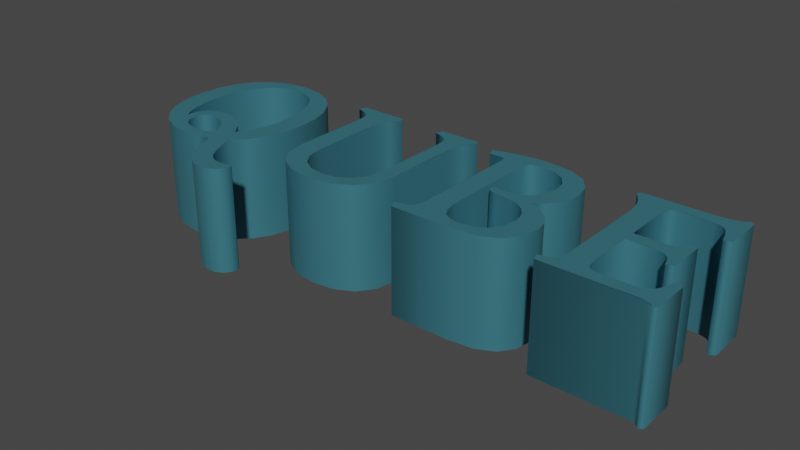 # Source: qubeText.blend  (saved by Blender 3.3.6; exported with 4.5.12 LTS)
import bpy
from mathutils import Matrix  # noqa: F401  (used for matrix-valued properties, if any)

bpy.ops.wm.read_factory_settings(use_empty=True)
scene = bpy.context.scene
scene.name = 'Scene'

# ---- collections
col_collection = bpy.data.collections.new('Collection'); scene.collection.children.link(col_collection)

# ---- materials (node trees are filled in below, after node groups)
mat_material_001 = bpy.data.materials.new('Material.001')
mat_material_001.use_transparent_shadow = False

# ---- material node trees
mat_material_001.use_nodes = True; mat_material_001.node_tree.nodes.clear()
_N = mat_material_001.node_tree.nodes; _L = mat_material_001.node_tree.links
n0 = _N.new('ShaderNodeBsdfPrincipled'); n0.name = 'Principled BSDF'; n0.location = (10, 300)
n0.distribution = 'GGX'
n0.subsurface_method = 'RANDOM_WALK_SKIN'
n0.inputs[0].default_value = (0.06848, 0.2705, 0.3372, 1.0)
n0.inputs[1].default_value = 0.5
n0.inputs[3].default_value = 1.45
n0.inputs[27].default_value = (0.0, 0.0, 0.0, 1.0)
n0.inputs[28].default_value = 1.0
n1 = _N.new('ShaderNodeOutputMaterial'); n1.name = 'Material Output'; n1.location = (300, 300)
_L.new(n0.outputs[0], n1.inputs[0])
n1.is_active_output = True

# ---- world
world_world = bpy.data.worlds.new('World'); scene.world = world_world
world_world.use_nodes = True; world_world.node_tree.nodes.clear()
_N = world_world.node_tree.nodes; _L = world_world.node_tree.links
n0 = _N.new('ShaderNodeOutputWorld'); n0.name = 'World Output'; n0.location = (300, 300)
n1 = _N.new('ShaderNodeBackground'); n1.name = 'Background'; n1.location = (10, 300)
n1.inputs[0].default_value = (0.05088, 0.05088, 0.05088, 1.0)
_L.new(n1.outputs[0], n0.inputs[0])
n0.is_active_output = True
world_world.color = (0.05088, 0.05088, 0.05088)
world_world.use_sun_shadow = False
world_world.sun_shadow_jitter_overblur = 0.0

# ---- meshes
me_text = bpy.data.meshes.new('Text')
me_text.from_pydata([(1.834, 0.2623, 0.19), (1.834, 0.1038, 0.19), (1.835, 0.08197, 0.19), (1.838, 0.06635, 0.19), (1.843, 0.05582, 0.19), (1.852, 0.04918, 0.19), (1.865, 0.04567, 0.19), (1.884, 0.0445, 0.19), (1.968, 0.0445, 0.19), (1.993, 0.04596, 0.19), (2.012, 0.05035, 0.19), (2.026, 0.05835, 0.19), (2.036, 0.07065, 0.19), (2.045, 0.0887, 0.19), (2.053, 0.114, 0.19), (2.058, 0.1319, 0.19), (2.084, 0.1226, 0.19), (2.084, -0.01093, 0.19), (2.069, -0.01952, 0.19), (2.062, -0.01093, 0.19), (2.05, -0.002732, 0.19), (2.03, 0.0, 0.19), (1.701, 0.0, 0.19), (1.692, 0.02498, 0.19), (1.709, 0.02966, 0.19), (1.733, 0.03942, 0.19), (1.747, 0.05152, 0.19), (1.754, 0.06987, 0.19), (1.756, 0.09836, 0.19), (1.756, 0.4036, 0.19), (1.754, 0.4459, 0.19), (1.749, 0.4793, 0.19), (1.738, 0.5074, 0.19), (1.721, 0.534, 0.19), (1.711, 0.548, 0.19), (1.721, 0.5605, 0.19), (1.96, 0.5605, 0.19), (2.016, 0.5646, 0.19), (2.049, 0.5769, 0.19), (2.063, 0.587, 0.19), (2.076, 0.5769, 0.19), (2.076, 0.4379, 0.19), (2.049, 0.4286, 0.19), (2.044, 0.4465, 0.19), (2.036, 0.4718, 0.19), (2.028, 0.4899, 0.19), (2.017, 0.5021, 0.19), (2.003, 0.5101, 0.19), (1.984, 0.5145, 0.19), (1.959, 0.516, 0.19), (1.884, 0.516, 0.19), (1.865, 0.5148, 0.19), (1.852, 0.5113, 0.19), (1.843, 0.5047, 0.19), (1.838, 0.4941, 0.19), (1.835, 0.4785, 0.19), (1.834, 0.4567, 0.19), (1.834, 0.3068, 0.19), (1.933, 0.3068, 0.19), (1.951, 0.3088, 0.19), (1.966, 0.315, 0.19), (1.98, 0.326, 0.19), (1.995, 0.3427, 0.19), (2.001, 0.3513, 0.19), (2.016, 0.3427, 0.19), (2.016, 0.2092, 0.19), (1.99, 0.1998, 0.19), (1.985, 0.2178, 0.19), (1.976, 0.2399, 0.19), (1.961, 0.2533, 0.19), (1.937, 0.2601, 0.19), (1.9, 0.2623, 0.19), (1.585, 0.4176, 0.19), (1.58, 0.3761, 0.19), (1.565, 0.3388, 0.19), (1.539, 0.3076, 0.19), (1.504, 0.2842, 0.19), (1.55, 0.2625, 0.19), (1.585, 0.2319, 0.19), (1.607, 0.1948, 0.19), (1.614, 0.1538, 0.19), (1.602, 0.09016, 0.19), (1.566, 0.04137, 0.19), (1.503, 0.01034, 0.19), (1.411, 0.0, 0.19), (1.194, 0.0, 0.19), (1.184, 0.02654, 0.19), (1.202, 0.03123, 0.19), (1.227, 0.04118, 0.19), (1.242, 0.05386, 0.19), (1.25, 0.07338, 0.19), (1.252, 0.1038, 0.19), (1.252, 0.4895, 0.19), (1.251, 0.4981, 0.19), (1.248, 0.5039, 0.19), (1.243, 0.5071, 0.19), (1.235, 0.5082, 0.19), (1.19, 0.5082, 0.19), (1.18, 0.5371, 0.19), (1.219, 0.5497, 0.19), (1.269, 0.5609, 0.19), (1.322, 0.5688, 0.19), (1.374, 0.5714, 0.19), (1.467, 0.5607, 0.19), (1.533, 0.5285, 0.19), (1.572, 0.4793, 0.19), (1.329, 0.1429, 0.19), (1.336, 0.09007, 0.19), (1.355, 0.05972, 0.19), (1.383, 0.04537, 0.19), (1.416, 0.04059, 0.19), (1.465, 0.04869, 0.19), (1.502, 0.07299, 0.19), (1.525, 0.1104, 0.19), (1.533, 0.1577, 0.19), (1.529, 0.1861, 0.19), (1.518, 0.2119, 0.19), (1.5, 0.2341, 0.19), (1.475, 0.2514, 0.19), (1.444, 0.2625, 0.19), (1.409, 0.2662, 0.19), (1.395, 0.267, 0.19), (1.381, 0.2693, 0.19), (1.368, 0.2726, 0.19), (1.358, 0.2763, 0.19), (1.35, 0.2834, 0.19), (1.347, 0.2935, 0.19), (1.349, 0.3041, 0.19), (1.358, 0.3076, 0.19), (1.362, 0.3069, 0.19), (1.37, 0.3048, 0.19), (1.382, 0.3028, 0.19), (1.397, 0.3021, 0.19), (1.444, 0.3099, 0.19), (1.479, 0.3333, 0.19), (1.501, 0.3696, 0.19), (1.508, 0.4161, 0.19), (1.5, 0.4608, 0.19), (1.475, 0.4965, 0.19), (1.435, 0.5199, 0.19), (1.382, 0.5277, 0.19), (1.343, 0.5187, 0.19), (1.329, 0.4918, 0.19), (0.7361, 0.1717, 0.19), (0.7459, 0.1165, 0.19), (0.7752, 0.07416, 0.19), (0.8193, 0.04723, 0.19), (0.8735, 0.03825, 0.19), (0.9278, 0.04723, 0.19), (0.9719, 0.07416, 0.19), (1.001, 0.1165, 0.19), (1.011, 0.1717, 0.19), (1.011, 0.4567, 0.19), (1.008, 0.4871, 0.19), (1.001, 0.5066, 0.19), (0.9858, 0.5193, 0.19), (0.961, 0.5293, 0.19), (0.943, 0.534, 0.19), (0.9524, 0.5605, 0.19), (1.101, 0.5605, 0.19), (1.111, 0.548, 0.19), (1.101, 0.534, 0.19), (1.084, 0.5074, 0.19), (1.073, 0.4793, 0.19), (1.068, 0.4459, 0.19), (1.066, 0.4036, 0.19), (1.066, 0.1717, 0.19), (1.052, 0.09133, 0.19), (1.009, 0.03435, 0.19), (0.9448, 0.0003903, 0.19), (0.8634, -0.01093, 0.19), (0.7807, 0.0003903, 0.19), (0.7155, 0.03435, 0.19), (0.673, 0.09133, 0.19), (0.6589, 0.1717, 0.19), (0.6589, 0.4567, 0.19), (0.6563, 0.4871, 0.19), (0.6487, 0.5066, 0.19), (0.6337, 0.5193, 0.19), (0.6089, 0.5293, 0.19), (0.5909, 0.534, 0.19), (0.6003, 0.5605, 0.19), (0.7713, 0.5605, 0.19), (0.7814, 0.548, 0.19), (0.7713, 0.534, 0.19), (0.7547, 0.5074, 0.19), (0.744, 0.4793, 0.19), (0.7381, 0.4459, 0.19), (0.7361, 0.4036, 0.19), (0.02732, 0.2795, 0.19), (0.03454, 0.358, 0.19), (0.05621, 0.4282, 0.19), (0.09241, 0.4873, 0.19), (0.1432, 0.5328, 0.19), (0.2079, 0.5618, 0.19), (0.2857, 0.5714, 0.19), (0.3635, 0.5618, 0.19), (0.4282, 0.5328, 0.19), (0.4791, 0.4873, 0.19), (0.5156, 0.4282, 0.19), (0.5376, 0.358, 0.19), (0.5449, 0.2795, 0.19), (0.5383, 0.2044, 0.19), (0.5183, 0.137, 0.19), (0.4856, 0.07992, 0.19), (0.4403, 0.03591, 0.19), (0.4793, -0.05074, 0.19), (0.4947, -0.07777, 0.19), (0.5129, -0.09641, 0.19), (0.5347, -0.1072, 0.19), (0.5613, -0.1109, 0.19), (0.5761, -0.1096, 0.19), (0.5894, -0.1058, 0.19), (0.5993, -0.102, 0.19), (0.6042, -0.1007, 0.19), (0.607, -0.1013, 0.19), (0.6093, -0.103, 0.19), (0.6108, -0.1056, 0.19), (0.6112, -0.1085, 0.19), (0.6058, -0.1342, 0.19), (0.5894, -0.155, 0.19), (0.5658, -0.1687, 0.19), (0.5386, -0.1733, 0.19), (0.4972, -0.1658, 0.19), (0.4633, -0.1432, 0.19), (0.4351, -0.108, 0.19), (0.4106, -0.06245, 0.19), (0.3802, 0.003903, 0.19), (0.3343, -0.007221, 0.19), (0.2857, -0.01093, 0.19), (0.2079, -0.001366, 0.19), (0.1432, 0.02732, 0.19), (0.09241, 0.0724, 0.19), (0.05621, 0.1311, 0.19), (0.03454, 0.201, 0.19), (0.4598, 0.2771, 0.19), (0.4558, 0.3336, 0.19), (0.4438, 0.3907, 0.19), (0.4222, 0.4436, 0.19), (0.3895, 0.4875, 0.19), (0.3454, 0.5171, 0.19), (0.2896, 0.5269, 0.19), (0.238, 0.5184, 0.19), (0.194, 0.493, 0.19), (0.1586, 0.4531, 0.19), (0.1327, 0.4012, 0.19), (0.1169, 0.3404, 0.19), (0.1116, 0.2732, 0.19), (0.1146, 0.2223, 0.19), (0.1233, 0.1756, 0.19), (0.138, 0.1343, 0.19), (0.1585, 0.09914, 0.19), (0.1573, 0.1058, 0.19), (0.1569, 0.1148, 0.19), (0.1635, 0.1496, 0.19), (0.1835, 0.176, 0.19), (0.2147, 0.1927, 0.19), (0.2553, 0.1983, 0.19), (0.2971, 0.1921, 0.19), (0.3368, 0.1737, 0.19), (0.3738, 0.1426, 0.19), (0.4075, 0.09836, 0.19), (0.4296, 0.1351, 0.19), (0.4461, 0.178, 0.19), (0.4564, 0.2258, 0.19), (0.1905, 0.1038, 0.19), (0.1972, 0.07377, 0.19), (0.2174, 0.0523, 0.19), (0.2472, 0.03942, 0.19), (0.2826, 0.03513, 0.19), (0.3216, 0.04001, 0.19), (0.3575, 0.05464, 0.19), (0.3311, 0.09865, 0.19), (0.3017, 0.1292, 0.19), (0.2714, 0.1471, 0.19), (0.242, 0.153, 0.19), (0.2214, 0.1497, 0.19), (0.2049, 0.1397, 0.19), (0.1941, 0.1241, 0.19), (1.834, 0.2623, -0.19), (1.834, 0.1038, -0.19), (1.835, 0.08197, -0.19), (1.838, 0.06635, -0.19), (1.843, 0.05582, -0.19), (1.852, 0.04918, -0.19), (1.865, 0.04567, -0.19), (1.884, 0.0445, -0.19), (1.968, 0.0445, -0.19), (1.993, 0.04596, -0.19), (2.012, 0.05035, -0.19), (2.026, 0.05835, -0.19), (2.036, 0.07065, -0.19), (2.045, 0.0887, -0.19), (2.053, 0.114, -0.19), (2.058, 0.1319, -0.19), (2.084, 0.1226, -0.19), (2.084, -0.01093, -0.19), (2.069, -0.01952, -0.19), (2.062, -0.01093, -0.19), (2.05, -0.002732, -0.19), (2.03, 0.0, -0.19), (1.701, 0.0, -0.19), (1.692, 0.02498, -0.19), (1.709, 0.02966, -0.19), (1.733, 0.03942, -0.19), (1.747, 0.05152, -0.19), (1.754, 0.06987, -0.19), (1.756, 0.09836, -0.19), (1.756, 0.4036, -0.19), (1.754, 0.4459, -0.19), (1.749, 0.4793, -0.19), (1.738, 0.5074, -0.19), (1.721, 0.534, -0.19), (1.711, 0.548, -0.19), (1.721, 0.5605, -0.19), (1.96, 0.5605, -0.19), (2.016, 0.5646, -0.19), (2.049, 0.5769, -0.19), (2.063, 0.587, -0.19), (2.076, 0.5769, -0.19), (2.076, 0.4379, -0.19), (2.049, 0.4286, -0.19), (2.044, 0.4465, -0.19), (2.036, 0.4718, -0.19), (2.028, 0.4899, -0.19), (2.017, 0.5021, -0.19), (2.003, 0.5101, -0.19), (1.984, 0.5145, -0.19), (1.959, 0.516, -0.19), (1.884, 0.516, -0.19), (1.865, 0.5148, -0.19), (1.852, 0.5113, -0.19), (1.843, 0.5047, -0.19), (1.838, 0.4941, -0.19), (1.835, 0.4785, -0.19), (1.834, 0.4567, -0.19), (1.834, 0.3068, -0.19), (1.933, 0.3068, -0.19), (1.951, 0.3088, -0.19), (1.966, 0.315, -0.19), (1.98, 0.326, -0.19), (1.995, 0.3427, -0.19), (2.001, 0.3513, -0.19), (2.016, 0.3427, -0.19), (2.016, 0.2092, -0.19), (1.99, 0.1998, -0.19), (1.985, 0.2178, -0.19), (1.976, 0.2399, -0.19), (1.961, 0.2533, -0.19), (1.937, 0.2601, -0.19), (1.9, 0.2623, -0.19), (1.585, 0.4176, -0.19), (1.58, 0.3761, -0.19), (1.565, 0.3388, -0.19), (1.539, 0.3076, -0.19), (1.504, 0.2842, -0.19), (1.55, 0.2625, -0.19), (1.585, 0.2319, -0.19), (1.607, 0.1948, -0.19), (1.614, 0.1538, -0.19), (1.602, 0.09016, -0.19), (1.566, 0.04137, -0.19), (1.503, 0.01034, -0.19), (1.411, 0.0, -0.19), (1.194, 0.0, -0.19), (1.184, 0.02654, -0.19), (1.202, 0.03123, -0.19), (1.227, 0.04118, -0.19), (1.242, 0.05386, -0.19), (1.25, 0.07338, -0.19), (1.252, 0.1038, -0.19), (1.252, 0.4895, -0.19), (1.251, 0.4981, -0.19), (1.248, 0.5039, -0.19), (1.243, 0.5071, -0.19), (1.235, 0.5082, -0.19), (1.19, 0.5082, -0.19), (1.18, 0.5371, -0.19), (1.219, 0.5497, -0.19), (1.269, 0.5609, -0.19), (1.322, 0.5688, -0.19), (1.374, 0.5714, -0.19), (1.467, 0.5607, -0.19), (1.533, 0.5285, -0.19), (1.572, 0.4793, -0.19), (1.329, 0.1429, -0.19), (1.336, 0.09007, -0.19), (1.355, 0.05972, -0.19), (1.383, 0.04537, -0.19), (1.416, 0.04059, -0.19), (1.465, 0.04869, -0.19), (1.502, 0.07299, -0.19), (1.525, 0.1104, -0.19), (1.533, 0.1577, -0.19), (1.529, 0.1861, -0.19), (1.518, 0.2119, -0.19), (1.5, 0.2341, -0.19), (1.475, 0.2514, -0.19), (1.444, 0.2625, -0.19), (1.409, 0.2662, -0.19), (1.395, 0.267, -0.19), (1.381, 0.2693, -0.19), (1.368, 0.2726, -0.19), (1.358, 0.2763, -0.19), (1.35, 0.2834, -0.19), (1.347, 0.2935, -0.19), (1.349, 0.3041, -0.19), (1.358, 0.3076, -0.19), (1.362, 0.3069, -0.19), (1.37, 0.3048, -0.19), (1.382, 0.3028, -0.19), (1.397, 0.3021, -0.19), (1.444, 0.3099, -0.19), (1.479, 0.3333, -0.19), (1.501, 0.3696, -0.19), (1.508, 0.4161, -0.19), (1.5, 0.4608, -0.19), (1.475, 0.4965, -0.19), (1.435, 0.5199, -0.19), (1.382, 0.5277, -0.19), (1.343, 0.5187, -0.19), (1.329, 0.4918, -0.19), (0.7361, 0.1717, -0.19), (0.7459, 0.1165, -0.19), (0.7752, 0.07416, -0.19), (0.8193, 0.04723, -0.19), (0.8735, 0.03825, -0.19), (0.9278, 0.04723, -0.19), (0.9719, 0.07416, -0.19), (1.001, 0.1165, -0.19), (1.011, 0.1717, -0.19), (1.011, 0.4567, -0.19), (1.008, 0.4871, -0.19), (1.001, 0.5066, -0.19), (0.9858, 0.5193, -0.19), (0.961, 0.5293, -0.19), (0.943, 0.534, -0.19), (0.9524, 0.5605, -0.19), (1.101, 0.5605, -0.19), (1.111, 0.548, -0.19), (1.101, 0.534, -0.19), (1.084, 0.5074, -0.19), (1.073, 0.4793, -0.19), (1.068, 0.4459, -0.19), (1.066, 0.4036, -0.19), (1.066, 0.1717, -0.19), (1.052, 0.09133, -0.19), (1.009, 0.03435, -0.19), (0.9448, 0.0003903, -0.19), (0.8634, -0.01093, -0.19), (0.7807, 0.0003903, -0.19), (0.7155, 0.03435, -0.19), (0.673, 0.09133, -0.19), (0.6589, 0.1717, -0.19), (0.6589, 0.4567, -0.19), (0.6563, 0.4871, -0.19), (0.6487, 0.5066, -0.19), (0.6337, 0.5193, -0.19), (0.6089, 0.5293, -0.19), (0.5909, 0.534, -0.19), (0.6003, 0.5605, -0.19), (0.7713, 0.5605, -0.19), (0.7814, 0.548, -0.19), (0.7713, 0.534, -0.19), (0.7547, 0.5074, -0.19), (0.744, 0.4793, -0.19), (0.7381, 0.4459, -0.19), (0.7361, 0.4036, -0.19), (0.02732, 0.2795, -0.19), (0.03454, 0.358, -0.19), (0.05621, 0.4282, -0.19), (0.09241, 0.4873, -0.19), (0.1432, 0.5328, -0.19), (0.2079, 0.5618, -0.19), (0.2857, 0.5714, -0.19), (0.3635, 0.5618, -0.19), (0.4282, 0.5328, -0.19), (0.4791, 0.4873, -0.19), (0.5156, 0.4282, -0.19), (0.5376, 0.358, -0.19), (0.5449, 0.2795, -0.19), (0.5383, 0.2044, -0.19), (0.5183, 0.137, -0.19), (0.4856, 0.07992, -0.19), (0.4403, 0.03591, -0.19), (0.4793, -0.05074, -0.19), (0.4947, -0.07777, -0.19), (0.5129, -0.09641, -0.19), (0.5347, -0.1072, -0.19), (0.5613, -0.1109, -0.19), (0.5761, -0.1096, -0.19), (0.5894, -0.1058, -0.19), (0.5993, -0.102, -0.19), (0.6042, -0.1007, -0.19), (0.607, -0.1013, -0.19), (0.6093, -0.103, -0.19), (0.6108, -0.1056, -0.19), (0.6112, -0.1085, -0.19), (0.6058, -0.1342, -0.19), (0.5894, -0.155, -0.19), (0.5658, -0.1687, -0.19), (0.5386, -0.1733, -0.19), (0.4972, -0.1658, -0.19), (0.4633, -0.1432, -0.19), (0.4351, -0.108, -0.19), (0.4106, -0.06245, -0.19), (0.3802, 0.003903, -0.19), (0.3343, -0.007221, -0.19), (0.2857, -0.01093, -0.19), (0.2079, -0.001366, -0.19), (0.1432, 0.02732, -0.19), (0.09241, 0.0724, -0.19), (0.05621, 0.1311, -0.19), (0.03454, 0.201, -0.19), (0.4598, 0.2771, -0.19), (0.4558, 0.3336, -0.19), (0.4438, 0.3907, -0.19), (0.4222, 0.4436, -0.19), (0.3895, 0.4875, -0.19), (0.3454, 0.5171, -0.19), (0.2896, 0.5269, -0.19), (0.238, 0.5184, -0.19), (0.194, 0.493, -0.19), (0.1586, 0.4531, -0.19), (0.1327, 0.4012, -0.19), (0.1169, 0.3404, -0.19), (0.1116, 0.2732, -0.19), (0.1146, 0.2223, -0.19), (0.1233, 0.1756, -0.19), (0.138, 0.1343, -0.19), (0.1585, 0.09914, -0.19), (0.1573, 0.1058, -0.19), (0.1569, 0.1148, -0.19), (0.1635, 0.1496, -0.19), (0.1835, 0.176, -0.19), (0.2147, 0.1927, -0.19), (0.2553, 0.1983, -0.19), (0.2971, 0.1921, -0.19), (0.3368, 0.1737, -0.19), (0.3738, 0.1426, -0.19), (0.4075, 0.09836, -0.19), (0.4296, 0.1351, -0.19), (0.4461, 0.178, -0.19), (0.4564, 0.2258, -0.19), (0.1905, 0.1038, -0.19), (0.1972, 0.07377, -0.19), (0.2174, 0.0523, -0.19), (0.2472, 0.03942, -0.19), (0.2826, 0.03513, -0.19), (0.3216, 0.04001, -0.19), (0.3575, 0.05464, -0.19), (0.3311, 0.09865, -0.19), (0.3017, 0.1292, -0.19), (0.2714, 0.1471, -0.19), (0.242, 0.153, -0.19), (0.2214, 0.1497, -0.19), (0.2049, 0.1397, -0.19), (0.1941, 0.1241, -0.19), (0.02732, 0.2795, -0.19), (0.02732, 0.2795, 0.19), (0.03454, 0.358, -0.19), (0.03454, 0.358, 0.19), (0.05621, 0.4282, -0.19), (0.05621, 0.4282, 0.19), (0.09241, 0.4873, -0.19), (0.09241, 0.4873, 0.19), (0.1432, 0.5328, -0.19), (0.1432, 0.5328, 0.19), (0.2079, 0.5618, -0.19), (0.2079, 0.5618, 0.19), (0.2857, 0.5714, -0.19), (0.2857, 0.5714, 0.19), (0.3635, 0.5618, -0.19), (0.3635, 0.5618, 0.19), (0.4282, 0.5328, -0.19), (0.4282, 0.5328, 0.19), (0.4791, 0.4873, -0.19), (0.4791, 0.4873, 0.19), (0.5156, 0.4282, -0.19), (0.5156, 0.4282, 0.19), (0.5376, 0.358, -0.19), (0.5376, 0.358, 0.19), (0.5449, 0.2795, -0.19), (0.5449, 0.2795, 0.19), (0.5383, 0.2044, -0.19), (0.5383, 0.2044, 0.19), (0.5183, 0.137, -0.19), (0.5183, 0.137, 0.19), (0.4856, 0.07992, -0.19), (0.4856, 0.07992, 0.19), (0.4403, 0.03591, -0.19), (0.4403, 0.03591, 0.19), (0.4793, -0.05074, -0.19), (0.4793, -0.05074, 0.19), (0.4947, -0.07777, -0.19), (0.4947, -0.07777, 0.19), (0.5129, -0.09641, -0.19), (0.5129, -0.09641, 0.19), (0.5347, -0.1072, -0.19), (0.5347, -0.1072, 0.19), (0.5613, -0.1109, -0.19), (0.5613, -0.1109, 0.19), (0.5761, -0.1096, -0.19), (0.5761, -0.1096, 0.19), (0.5894, -0.1058, -0.19), (0.5894, -0.1058, 0.19), (0.5993, -0.102, -0.19), (0.5993, -0.102, 0.19), (0.6042, -0.1007, -0.19), (0.6042, -0.1007, 0.19), (0.607, -0.1013, -0.19), (0.607, -0.1013, 0.19), (0.6093, -0.103, -0.19), (0.6093, -0.103, 0.19), (0.6108, -0.1056, -0.19), (0.6108, -0.1056, 0.19), (0.6112, -0.1085, -0.19), (0.6112, -0.1085, 0.19), (0.6058, -0.1342, -0.19), (0.6058, -0.1342, 0.19), (0.5894, -0.155, -0.19), (0.5894, -0.155, 0.19), (0.5658, -0.1687, -0.19), (0.5658, -0.1687, 0.19), (0.5386, -0.1733, -0.19), (0.5386, -0.1733, 0.19), (0.4972, -0.1658, -0.19), (0.4972, -0.1658, 0.19), (0.4633, -0.1432, -0.19), (0.4633, -0.1432, 0.19), (0.4351, -0.108, -0.19), (0.4351, -0.108, 0.19), (0.4106, -0.06245, -0.19), (0.4106, -0.06245, 0.19), (0.3802, 0.003903, -0.19), (0.3802, 0.003903, 0.19), (0.3343, -0.007221, -0.19), (0.3343, -0.007221, 0.19), (0.2857, -0.01093, -0.19), (0.2857, -0.01093, 0.19), (0.2079, -0.001366, -0.19), (0.2079, -0.001366, 0.19), (0.1432, 0.02732, -0.19), (0.1432, 0.02732, 0.19), (0.09241, 0.0724, -0.19), (0.09241, 0.0724, 0.19), (0.05621, 0.1311, -0.19), (0.05621, 0.1311, 0.19), (0.03454, 0.201, -0.19), (0.03454, 0.201, 0.19), (0.4598, 0.2771, -0.19), (0.4598, 0.2771, 0.19), (0.4558, 0.3336, -0.19), (0.4558, 0.3336, 0.19), (0.4438, 0.3907, -0.19), (0.4438, 0.3907, 0.19), (0.4222, 0.4436, -0.19), (0.4222, 0.4436, 0.19), (0.3895, 0.4875, -0.19), (0.3895, 0.4875, 0.19), (0.3454, 0.5171, -0.19), (0.3454, 0.5171, 0.19), (0.2896, 0.5269, -0.19), (0.2896, 0.5269, 0.19), (0.238, 0.5184, -0.19), (0.238, 0.5184, 0.19), (0.194, 0.493, -0.19), (0.194, 0.493, 0.19), (0.1586, 0.4531, -0.19), (0.1586, 0.4531, 0.19), (0.1327, 0.4012, -0.19), (0.1327, 0.4012, 0.19), (0.1169, 0.3404, -0.19), (0.1169, 0.3404, 0.19), (0.1116, 0.2732, -0.19), (0.1116, 0.2732, 0.19), (0.1146, 0.2223, -0.19), (0.1146, 0.2223, 0.19), (0.1233, 0.1756, -0.19), (0.1233, 0.1756, 0.19), (0.138, 0.1343, -0.19), (0.138, 0.1343, 0.19), (0.1585, 0.09914, -0.19), (0.1585, 0.09914, 0.19), (0.1573, 0.1058, -0.19), (0.1573, 0.1058, 0.19), (0.1569, 0.1148, -0.19), (0.1569, 0.1148, 0.19), (0.1635, 0.1496, -0.19), (0.1635, 0.1496, 0.19), (0.1835, 0.176, -0.19), (0.1835, 0.176, 0.19), (0.2147, 0.1927, -0.19), (0.2147, 0.1927, 0.19), (0.2553, 0.1983, -0.19), (0.2553, 0.1983, 0.19), (0.2971, 0.1921, -0.19), (0.2971, 0.1921, 0.19), (0.3368, 0.1737, -0.19), (0.3368, 0.1737, 0.19), (0.3738, 0.1426, -0.19), (0.3738, 0.1426, 0.19), (0.4075, 0.09836, -0.19), (0.4075, 0.09836, 0.19), (0.4296, 0.1351, -0.19), (0.4296, 0.1351, 0.19), (0.4461, 0.178, -0.19), (0.4461, 0.178, 0.19), (0.4564, 0.2258, -0.19), (0.4564, 0.2258, 0.19), (0.1905, 0.1038, -0.19), (0.1905, 0.1038, 0.19), (0.1972, 0.07377, -0.19), (0.1972, 0.07377, 0.19), (0.2174, 0.0523, -0.19), (0.2174, 0.0523, 0.19), (0.2472, 0.03942, -0.19), (0.2472, 0.03942, 0.19), (0.2826, 0.03513, -0.19), (0.2826, 0.03513, 0.19), (0.3216, 0.04001, -0.19), (0.3216, 0.04001, 0.19), (0.3575, 0.05464, -0.19), (0.3575, 0.05464, 0.19), (0.3311, 0.09865, -0.19), (0.3311, 0.09865, 0.19), (0.3017, 0.1292, -0.19), (0.3017, 0.1292, 0.19), (0.2714, 0.1471, -0.19), (0.2714, 0.1471, 0.19), (0.242, 0.153, -0.19), (0.242, 0.153, 0.19), (0.2214, 0.1497, -0.19), (0.2214, 0.1497, 0.19), (0.2049, 0.1397, -0.19), (0.2049, 0.1397, 0.19), (0.1941, 0.1241, -0.19), (0.1941, 0.1241, 0.19), (0.7361, 0.1717, -0.19), (0.7361, 0.1717, 0.19), (0.7459, 0.1165, -0.19), (0.7459, 0.1165, 0.19), (0.7752, 0.07416, -0.19), (0.7752, 0.07416, 0.19), (0.8193, 0.04723, -0.19), (0.8193, 0.04723, 0.19), (0.8735, 0.03825, -0.19), (0.8735, 0.03825, 0.19), (0.9278, 0.04723, -0.19), (0.9278, 0.04723, 0.19), (0.9719, 0.07416, -0.19), (0.9719, 0.07416, 0.19), (1.001, 0.1165, -0.19), (1.001, 0.1165, 0.19), (1.011, 0.1717, -0.19), (1.011, 0.1717, 0.19), (1.011, 0.4567, -0.19), (1.011, 0.4567, 0.19), (1.008, 0.4871, -0.19), (1.008, 0.4871, 0.19), (1.001, 0.5066, -0.19), (1.001, 0.5066, 0.19), (0.9858, 0.5193, -0.19), (0.9858, 0.5193, 0.19), (0.961, 0.5293, -0.19), (0.961, 0.5293, 0.19), (0.943, 0.534, -0.19), (0.943, 0.534, 0.19), (0.9524, 0.5605, -0.19), (0.9524, 0.5605, 0.19), (1.101, 0.5605, -0.19), (1.101, 0.5605, 0.19), (1.111, 0.548, -0.19), (1.111, 0.548, 0.19), (1.101, 0.534, -0.19), (1.101, 0.534, 0.19), (1.084, 0.5074, -0.19), (1.084, 0.5074, 0.19), (1.073, 0.4793, -0.19), (1.073, 0.4793, 0.19), (1.068, 0.4459, -0.19), (1.068, 0.4459, 0.19), (1.066, 0.4036, -0.19), (1.066, 0.4036, 0.19), (1.066, 0.1717, -0.19), (1.066, 0.1717, 0.19), (1.052, 0.09133, -0.19), (1.052, 0.09133, 0.19), (1.009, 0.03435, -0.19), (1.009, 0.03435, 0.19), (0.9448, 0.0003903, -0.19), (0.9448, 0.0003903, 0.19), (0.8634, -0.01093, -0.19), (0.8634, -0.01093, 0.19), (0.7807, 0.0003903, -0.19), (0.7807, 0.0003903, 0.19), (0.7155, 0.03435, -0.19), (0.7155, 0.03435, 0.19), (0.673, 0.09133, -0.19), (0.673, 0.09133, 0.19), (0.6589, 0.1717, -0.19), (0.6589, 0.1717, 0.19), (0.6589, 0.4567, -0.19), (0.6589, 0.4567, 0.19), (0.6563, 0.4871, -0.19), (0.6563, 0.4871, 0.19), (0.6487, 0.5066, -0.19), (0.6487, 0.5066, 0.19), (0.6337, 0.5193, -0.19), (0.6337, 0.5193, 0.19), (0.6089, 0.5293, -0.19), (0.6089, 0.5293, 0.19), (0.5909, 0.534, -0.19), (0.5909, 0.534, 0.19), (0.6003, 0.5605, -0.19), (0.6003, 0.5605, 0.19), (0.7713, 0.5605, -0.19), (0.7713, 0.5605, 0.19), (0.7814, 0.548, -0.19), (0.7814, 0.548, 0.19), (0.7713, 0.534, -0.19), (0.7713, 0.534, 0.19), (0.7547, 0.5074, -0.19), (0.7547, 0.5074, 0.19), (0.744, 0.4793, -0.19), (0.744, 0.4793, 0.19), (0.7381, 0.4459, -0.19), (0.7381, 0.4459, 0.19), (0.7361, 0.4036, -0.19), (0.7361, 0.4036, 0.19), (1.585, 0.4176, -0.19), (1.585, 0.4176, 0.19), (1.58, 0.3761, -0.19), (1.58, 0.3761, 0.19), (1.565, 0.3388, -0.19), (1.565, 0.3388, 0.19), (1.539, 0.3076, -0.19), (1.539, 0.3076, 0.19), (1.504, 0.2842, -0.19), (1.504, 0.2842, 0.19), (1.55, 0.2625, -0.19), (1.55, 0.2625, 0.19), (1.585, 0.2319, -0.19), (1.585, 0.2319, 0.19), (1.607, 0.1948, -0.19), (1.607, 0.1948, 0.19), (1.614, 0.1538, -0.19), (1.614, 0.1538, 0.19), (1.602, 0.09016, -0.19), (1.602, 0.09016, 0.19), (1.566, 0.04137, -0.19), (1.566, 0.04137, 0.19), (1.503, 0.01034, -0.19), (1.503, 0.01034, 0.19), (1.411, 0.0, -0.19), (1.411, 0.0, 0.19), (1.194, 0.0, -0.19), (1.194, 0.0, 0.19), (1.184, 0.02654, -0.19), (1.184, 0.02654, 0.19), (1.202, 0.03123, -0.19), (1.202, 0.03123, 0.19), (1.227, 0.04118, -0.19), (1.227, 0.04118, 0.19), (1.242, 0.05386, -0.19), (1.242, 0.05386, 0.19), (1.25, 0.07338, -0.19), (1.25, 0.07338, 0.19), (1.252, 0.1038, -0.19), (1.252, 0.1038, 0.19), (1.252, 0.4895, -0.19), (1.252, 0.4895, 0.19), (1.251, 0.4981, -0.19), (1.251, 0.4981, 0.19), (1.248, 0.5039, -0.19), (1.248, 0.5039, 0.19), (1.243, 0.5071, -0.19), (1.243, 0.5071, 0.19), (1.235, 0.5082, -0.19), (1.235, 0.5082, 0.19), (1.19, 0.5082, -0.19), (1.19, 0.5082, 0.19), (1.18, 0.5371, -0.19), (1.18, 0.5371, 0.19), (1.219, 0.5497, -0.19), (1.219, 0.5497, 0.19), (1.269, 0.5609, -0.19), (1.269, 0.5609, 0.19), (1.322, 0.5688, -0.19), (1.322, 0.5688, 0.19), (1.374, 0.5714, -0.19), (1.374, 0.5714, 0.19), (1.467, 0.5607, -0.19), (1.467, 0.5607, 0.19), (1.533, 0.5285, -0.19), (1.533, 0.5285, 0.19), (1.572, 0.4793, -0.19), (1.572, 0.4793, 0.19), (1.329, 0.1429, -0.19), (1.329, 0.1429, 0.19), (1.336, 0.09007, -0.19), (1.336, 0.09007, 0.19), (1.355, 0.05972, -0.19), (1.355, 0.05972, 0.19), (1.383, 0.04537, -0.19), (1.383, 0.04537, 0.19), (1.416, 0.04059, -0.19), (1.416, 0.04059, 0.19), (1.465, 0.04869, -0.19), (1.465, 0.04869, 0.19), (1.502, 0.07299, -0.19), (1.502, 0.07299, 0.19), (1.525, 0.1104, -0.19), (1.525, 0.1104, 0.19), (1.533, 0.1577, -0.19), (1.533, 0.1577, 0.19), (1.529, 0.1861, -0.19), (1.529, 0.1861, 0.19), (1.518, 0.2119, -0.19), (1.518, 0.2119, 0.19), (1.5, 0.2341, -0.19), (1.5, 0.2341, 0.19), (1.475, 0.2514, -0.19), (1.475, 0.2514, 0.19), (1.444, 0.2625, -0.19), (1.444, 0.2625, 0.19), (1.409, 0.2662, -0.19), (1.409, 0.2662, 0.19), (1.395, 0.267, -0.19), (1.395, 0.267, 0.19), (1.381, 0.2693, -0.19), (1.381, 0.2693, 0.19), (1.368, 0.2726, -0.19), (1.368, 0.2726, 0.19), (1.358, 0.2763, -0.19), (1.358, 0.2763, 0.19), (1.35, 0.2834, -0.19), (1.35, 0.2834, 0.19), (1.347, 0.2935, -0.19), (1.347, 0.2935, 0.19), (1.349, 0.3041, -0.19), (1.349, 0.3041, 0.19), (1.358, 0.3076, -0.19), (1.358, 0.3076, 0.19), (1.362, 0.3069, -0.19), (1.362, 0.3069, 0.19), (1.37, 0.3048, -0.19), (1.37, 0.3048, 0.19), (1.382, 0.3028, -0.19), (1.382, 0.3028, 0.19), (1.397, 0.3021, -0.19), (1.397, 0.3021, 0.19), (1.444, 0.3099, -0.19), (1.444, 0.3099, 0.19), (1.479, 0.3333, -0.19), (1.479, 0.3333, 0.19), (1.501, 0.3696, -0.19), (1.501, 0.3696, 0.19), (1.508, 0.4161, -0.19), (1.508, 0.4161, 0.19), (1.5, 0.4608, -0.19), (1.5, 0.4608, 0.19), (1.475, 0.4965, -0.19), (1.475, 0.4965, 0.19), (1.435, 0.5199, -0.19), (1.435, 0.5199, 0.19), (1.382, 0.5277, -0.19), (1.382, 0.5277, 0.19), (1.343, 0.5187, -0.19), (1.343, 0.5187, 0.19), (1.329, 0.4918, -0.19), (1.329, 0.4918, 0.19), (1.834, 0.2623, -0.19), (1.834, 0.2623, 0.19), (1.834, 0.1038, -0.19), (1.834, 0.1038, 0.19), (1.835, 0.08197, -0.19), (1.835, 0.08197, 0.19), (1.838, 0.06635, -0.19), (1.838, 0.06635, 0.19), (1.843, 0.05582, -0.19), (1.843, 0.05582, 0.19), (1.852, 0.04918, -0.19), (1.852, 0.04918, 0.19), (1.865, 0.04567, -0.19), (1.865, 0.04567, 0.19), (1.884, 0.0445, -0.19), (1.884, 0.0445, 0.19), (1.968, 0.0445, -0.19), (1.968, 0.0445, 0.19), (1.993, 0.04596, -0.19), (1.993, 0.04596, 0.19), (2.012, 0.05035, -0.19), (2.012, 0.05035, 0.19), (2.026, 0.05835, -0.19), (2.026, 0.05835, 0.19), (2.036, 0.07065, -0.19), (2.036, 0.07065, 0.19), (2.045, 0.0887, -0.19), (2.045, 0.0887, 0.19), (2.053, 0.114, -0.19), (2.053, 0.114, 0.19), (2.058, 0.1319, -0.19), (2.058, 0.1319, 0.19), (2.084, 0.1226, -0.19), (2.084, 0.1226, 0.19), (2.084, -0.01093, -0.19), (2.084, -0.01093, 0.19), (2.069, -0.01952, -0.19), (2.069, -0.01952, 0.19), (2.062, -0.01093, -0.19), (2.062, -0.01093, 0.19), (2.05, -0.002732, -0.19), (2.05, -0.002732, 0.19), (2.03, 0.0, -0.19), (2.03, 0.0, 0.19), (1.701, 0.0, -0.19), (1.701, 0.0, 0.19), (1.692, 0.02498, -0.19), (1.692, 0.02498, 0.19), (1.709, 0.02966, -0.19), (1.709, 0.02966, 0.19), (1.733, 0.03942, -0.19), (1.733, 0.03942, 0.19), (1.747, 0.05152, -0.19), (1.747, 0.05152, 0.19), (1.754, 0.06987, -0.19), (1.754, 0.06987, 0.19), (1.756, 0.09836, -0.19), (1.756, 0.09836, 0.19), (1.756, 0.4036, -0.19), (1.756, 0.4036, 0.19), (1.754, 0.4459, -0.19), (1.754, 0.4459, 0.19), (1.749, 0.4793, -0.19), (1.749, 0.4793, 0.19), (1.738, 0.5074, -0.19), (1.738, 0.5074, 0.19), (1.721, 0.534, -0.19), (1.721, 0.534, 0.19), (1.711, 0.548, -0.19), (1.711, 0.548, 0.19), (1.721, 0.5605, -0.19), (1.721, 0.5605, 0.19), (1.96, 0.5605, -0.19), (1.96, 0.5605, 0.19), (2.016, 0.5646, -0.19), (2.016, 0.5646, 0.19), (2.049, 0.5769, -0.19), (2.049, 0.5769, 0.19), (2.063, 0.587, -0.19), (2.063, 0.587, 0.19), (2.076, 0.5769, -0.19), (2.076, 0.5769, 0.19), (2.076, 0.4379, -0.19), (2.076, 0.4379, 0.19), (2.049, 0.4286, -0.19), (2.049, 0.4286, 0.19), (2.044, 0.4465, -0.19), (2.044, 0.4465, 0.19), (2.036, 0.4718, -0.19), (2.036, 0.4718, 0.19), (2.028, 0.4899, -0.19), (2.028, 0.4899, 0.19), (2.017, 0.5021, -0.19), (2.017, 0.5021, 0.19), (2.003, 0.5101, -0.19), (2.003, 0.5101, 0.19), (1.984, 0.5145, -0.19), (1.984, 0.5145, 0.19), (1.959, 0.516, -0.19), (1.959, 0.516, 0.19), (1.884, 0.516, -0.19), (1.884, 0.516, 0.19), (1.865, 0.5148, -0.19), (1.865, 0.5148, 0.19), (1.852, 0.5113, -0.19), (1.852, 0.5113, 0.19), (1.843, 0.5047, -0.19), (1.843, 0.5047, 0.19), (1.838, 0.4941, -0.19), (1.838, 0.4941, 0.19), (1.835, 0.4785, -0.19), (1.835, 0.4785, 0.19), (1.834, 0.4567, -0.19), (1.834, 0.4567, 0.19), (1.834, 0.3068, -0.19), (1.834, 0.3068, 0.19), (1.933, 0.3068, -0.19), (1.933, 0.3068, 0.19), (1.951, 0.3088, -0.19), (1.951, 0.3088, 0.19), (1.966, 0.315, -0.19), (1.966, 0.315, 0.19), (1.98, 0.326, -0.19), (1.98, 0.326, 0.19), (1.995, 0.3427, -0.19), (1.995, 0.3427, 0.19), (2.001, 0.3513, -0.19), (2.001, 0.3513, 0.19), (2.016, 0.3427, -0.19), (2.016, 0.3427, 0.19), (2.016, 0.2092, -0.19), (2.016, 0.2092, 0.19), (1.99, 0.1998, -0.19), (1.99, 0.1998, 0.19), (1.985, 0.2178, -0.19), (1.985, 0.2178, 0.19), (1.976, 0.2399, -0.19), (1.976, 0.2399, 0.19), (1.961, 0.2533, -0.19), (1.961, 0.2533, 0.19), (1.937, 0.2601, -0.19), (1.937, 0.2601, 0.19), (1.9, 0.2623, -0.19), (1.9, 0.2623, 0.19)], [], [(38, 40, 39), (37, 40, 38), (37, 41, 40), (36, 46, 37), (46, 41, 37), (34, 36, 35), (34, 48, 36), (48, 47, 36), (47, 46, 36), (33, 48, 34), (32, 50, 33), (50, 49, 33), (49, 48, 33), (32, 51, 50), (32, 52, 51), (32, 53, 52), (31, 53, 32), (31, 54, 53), (45, 41, 46), (31, 55, 54), (44, 41, 45), (30, 55, 31), (30, 56, 55), (43, 41, 44), (30, 57, 56), (42, 41, 43), (29, 57, 30), (28, 57, 29), (62, 64, 63), (61, 64, 62), (61, 65, 64), (60, 65, 61), (59, 65, 60), (58, 65, 59), (28, 0, 57), (0, 58, 57), (0, 71, 58), (71, 70, 58), (70, 69, 58), (69, 65, 58), (28, 1, 0), (68, 65, 69), (67, 65, 68), (66, 65, 67), (14, 16, 15), (14, 17, 16), (13, 17, 14), (28, 2, 1), (27, 2, 28), (12, 17, 13), (27, 3, 2), (11, 17, 12), (26, 3, 27), (26, 4, 3), (10, 17, 11), (26, 5, 4), (25, 5, 26), (9, 17, 10), (25, 6, 5), (8, 17, 9), (25, 7, 6), (25, 8, 7), (25, 21, 8), (21, 20, 8), (20, 17, 8), (24, 21, 25), (23, 21, 24), (22, 21, 23), (19, 17, 20), (18, 17, 19), (101, 103, 102), (100, 103, 101), (99, 103, 100), (99, 104, 103), (98, 104, 99), (97, 140, 98), (140, 104, 98), (140, 139, 104), (139, 105, 104), (97, 141, 140), (138, 105, 139), (97, 96, 141), (96, 95, 141), (95, 142, 141), (94, 142, 95), (93, 142, 94), (92, 142, 93), (137, 105, 138), (92, 106, 142), (91, 106, 92), (137, 72, 105), (136, 72, 137), (136, 73, 72), (135, 73, 136), (135, 74, 73), (134, 74, 135), (134, 75, 74), (133, 75, 134), (132, 75, 133), (127, 129, 128), (132, 76, 75), (127, 130, 129), (127, 131, 130), (126, 131, 127), (126, 132, 131), (126, 76, 132), (125, 76, 126), (125, 77, 76), (124, 77, 125), (123, 77, 124), (122, 77, 123), (121, 77, 122), (120, 77, 121), (119, 77, 120), (118, 77, 119), (118, 78, 77), (117, 78, 118), (116, 78, 117), (116, 79, 78), (115, 79, 116), (115, 80, 79), (114, 80, 115), (113, 80, 114), (113, 81, 80), (91, 107, 106), (112, 81, 113), (90, 107, 91), (112, 82, 81), (90, 108, 107), (89, 108, 90), (111, 82, 112), (89, 109, 108), (88, 109, 89), (110, 82, 111), (88, 110, 109), (110, 83, 82), (87, 110, 88), (87, 83, 110), (86, 83, 87), (85, 83, 86), (85, 84, 83), (180, 182, 181), (180, 183, 182), (157, 159, 158), (157, 160, 159), (180, 184, 183), (157, 161, 160), (179, 184, 180), (179, 185, 184), (156, 161, 157), (156, 162, 161), (178, 185, 179), (155, 162, 156), (177, 185, 178), (154, 162, 155), (177, 186, 185), (154, 163, 162), (176, 186, 177), (153, 163, 154), (175, 186, 176), (152, 163, 153), (175, 187, 186), (152, 164, 163), (174, 187, 175), (151, 164, 152), (174, 188, 187), (151, 165, 164), (174, 143, 188), (151, 166, 165), (173, 143, 174), (173, 144, 143), (150, 166, 151), (150, 167, 166), (173, 145, 144), (149, 167, 150), (172, 145, 173), (149, 168, 167), (172, 146, 145), (148, 168, 149), (172, 147, 146), (147, 168, 148), (172, 168, 147), (171, 168, 172), (171, 169, 168), (170, 169, 171), (194, 196, 195), (193, 196, 194), (193, 197, 196), (192, 242, 193), (242, 241, 193), (241, 197, 193), (241, 240, 197), (240, 198, 197), (192, 243, 242), (239, 198, 240), (192, 244, 243), (238, 198, 239), (191, 244, 192), (238, 199, 198), (191, 245, 244), (237, 199, 238), (190, 245, 191), (237, 200, 199), (190, 246, 245), (236, 200, 237), (189, 246, 190), (236, 201, 200), (189, 247, 246), (235, 201, 236), (234, 247, 189), (235, 202, 201), (264, 202, 235), (234, 248, 247), (263, 202, 264), (234, 249, 248), (263, 203, 202), (233, 249, 234), (256, 258, 257), (255, 258, 256), (255, 259, 258), (262, 203, 263), (254, 259, 255), (233, 250, 249), (254, 275, 259), (275, 260, 259), (254, 276, 275), (274, 260, 275), (254, 277, 276), (253, 277, 254), (273, 260, 274), (273, 261, 260), (253, 278, 277), (262, 204, 203), (261, 204, 262), (233, 251, 250), (232, 251, 233), (272, 261, 273), (253, 265, 278), (252, 265, 253), (251, 265, 252), (251, 266, 265), (232, 266, 251), (271, 261, 272), (271, 204, 261), (271, 205, 204), (232, 267, 266), (231, 267, 232), (270, 205, 271), (231, 268, 267), (269, 205, 270), (231, 269, 268), (269, 227, 205), (227, 206, 205), (231, 227, 269), (230, 227, 231), (230, 228, 227), (226, 206, 227), (229, 228, 230), (226, 207, 206), (225, 207, 226), (225, 208, 207), (225, 209, 208), (213, 215, 214), (213, 216, 215), (212, 216, 213), (212, 217, 216), (212, 218, 217), (211, 218, 212), (225, 210, 209), (224, 210, 225), (211, 219, 218), (210, 219, 211), (224, 219, 210), (224, 220, 219), (223, 220, 224), (223, 221, 220), (222, 221, 223), (317, 318, 319), (316, 317, 319), (316, 319, 320), (315, 316, 325), (325, 316, 320), (313, 314, 315), (313, 315, 327), (327, 315, 326), (326, 315, 325), (312, 313, 327), (311, 312, 329), (329, 312, 328), (328, 312, 327), (311, 329, 330), (311, 330, 331), (311, 331, 332), (310, 311, 332), (310, 332, 333), (324, 325, 320), (310, 333, 334), (323, 324, 320), (309, 310, 334), (309, 334, 335), (322, 323, 320), (309, 335, 336), (321, 322, 320), (308, 309, 336), (307, 308, 336), (341, 342, 343), (340, 341, 343), (340, 343, 344), (339, 340, 344), (338, 339, 344), (337, 338, 344), (307, 336, 279), (279, 336, 337), (279, 337, 350), (350, 337, 349), (349, 337, 348), (348, 337, 344), (307, 279, 280), (347, 348, 344), (346, 347, 344), (345, 346, 344), (293, 294, 295), (293, 295, 296), (292, 293, 296), (307, 280, 281), (306, 307, 281), (291, 292, 296), (306, 281, 282), (290, 291, 296), (305, 306, 282), (305, 282, 283), (289, 290, 296), (305, 283, 284), (304, 305, 284), (288, 289, 296), (304, 284, 285), (287, 288, 296), (304, 285, 286), (304, 286, 287), (304, 287, 300), (300, 287, 299), (299, 287, 296), (303, 304, 300), (302, 303, 300), (301, 302, 300), (298, 299, 296), (297, 298, 296), (380, 381, 382), (379, 380, 382), (378, 379, 382), (378, 382, 383), (377, 378, 383), (376, 377, 419), (419, 377, 383), (419, 383, 418), (418, 383, 384), (376, 419, 420), (417, 418, 384), (376, 420, 375), (375, 420, 374), (374, 420, 421), (373, 374, 421), (372, 373, 421), (371, 372, 421), (416, 417, 384), (371, 421, 385), (370, 371, 385), (416, 384, 351), (415, 416, 351), (415, 351, 352), (414, 415, 352), (414, 352, 353), (413, 414, 353), (413, 353, 354), (412, 413, 354), (411, 412, 354), (406, 407, 408), (411, 354, 355), (406, 408, 409), (406, 409, 410), (405, 406, 410), (405, 410, 411), (405, 411, 355), (404, 405, 355), (404, 355, 356), (403, 404, 356), (402, 403, 356), (401, 402, 356), (400, 401, 356), (399, 400, 356), (398, 399, 356), (397, 398, 356), (397, 356, 357), (396, 397, 357), (395, 396, 357), (395, 357, 358), (394, 395, 358), (394, 358, 359), (393, 394, 359), (392, 393, 359), (392, 359, 360), (370, 385, 386), (391, 392, 360), (369, 370, 386), (391, 360, 361), (369, 386, 387), (368, 369, 387), (390, 391, 361), (368, 387, 388), (367, 368, 388), (389, 390, 361), (367, 388, 389), (389, 361, 362), (366, 367, 389), (366, 389, 362), (365, 366, 362), (364, 365, 362), (364, 362, 363), (459, 460, 461), (459, 461, 462), (436, 437, 438), (436, 438, 439), (459, 462, 463), (436, 439, 440), (458, 459, 463), (458, 463, 464), (435, 436, 440), (435, 440, 441), (457, 458, 464), (434, 435, 441), (456, 457, 464), (433, 434, 441), (456, 464, 465), (433, 441, 442), (455, 456, 465), (432, 433, 442), (454, 455, 465), (431, 432, 442), (454, 465, 466), (431, 442, 443), (453, 454, 466), (430, 431, 443), (453, 466, 467), (430, 443, 444), (453, 467, 422), (430, 444, 445), (452, 453, 422), (452, 422, 423), (429, 430, 445), (429, 445, 446), (452, 423, 424), (428, 429, 446), (451, 452, 424), (428, 446, 447), (451, 424, 425), (427, 428, 447), (451, 425, 426), (426, 427, 447), (451, 426, 447), (450, 451, 447), (450, 447, 448), (449, 450, 448), (473, 474, 475), (472, 473, 475), (472, 475, 476), (471, 472, 521), (521, 472, 520), (520, 472, 476), (520, 476, 519), (519, 476, 477), (471, 521, 522), (518, 519, 477), (471, 522, 523), (517, 518, 477), (470, 471, 523), (517, 477, 478), (470, 523, 524), (516, 517, 478), (469, 470, 524), (516, 478, 479), (469, 524, 525), (515, 516, 479), (468, 469, 525), (515, 479, 480), (468, 525, 526), (514, 515, 480), (513, 468, 526), (514, 480, 481), (543, 514, 481), (513, 526, 527), (542, 543, 481), (513, 527, 528), (542, 481, 482), (512, 513, 528), (535, 536, 537), (534, 535, 537), (534, 537, 538), (541, 542, 482), (533, 534, 538), (512, 528, 529), (533, 538, 554), (554, 538, 539), (533, 554, 555), (553, 554, 539), (533, 555, 556), (532, 533, 556), (552, 553, 539), (552, 539, 540), (532, 556, 557), (541, 482, 483), (540, 541, 483), (512, 529, 530), (511, 512, 530), (551, 552, 540), (532, 557, 544), (531, 532, 544), (530, 531, 544), (530, 544, 545), (511, 530, 545), (550, 551, 540), (550, 540, 483), (550, 483, 484), (511, 545, 546), (510, 511, 546), (549, 550, 484), (510, 546, 547), (548, 549, 484), (510, 547, 548), (548, 484, 506), (506, 484, 485), (510, 548, 506), (509, 510, 506), (509, 506, 507), (505, 506, 485), (508, 509, 507), (505, 485, 486), (504, 505, 486), (504, 486, 487), (504, 487, 488), (492, 493, 494), (492, 494, 495), (491, 492, 495), (491, 495, 496), (491, 496, 497), (490, 491, 497), (504, 488, 489), (503, 504, 489), (490, 497, 498), (489, 490, 498), (503, 489, 498), (503, 498, 499), (502, 503, 499), (502, 499, 500), (501, 502, 500), (559, 561, 560, 558), (561, 563, 562, 560), (563, 565, 564, 562), (565, 567, 566, 564), (567, 569, 568, 566), (569, 571, 570, 568), (571, 573, 572, 570), (573, 575, 574, 572), (575, 577, 576, 574), (577, 579, 578, 576), (579, 581, 580, 578), (581, 583, 582, 580), (583, 585, 584, 582), (585, 587, 586, 584), (587, 589, 588, 586), (589, 591, 590, 588), (591, 593, 592, 590), (593, 595, 594, 592), (595, 597, 596, 594), (597, 599, 598, 596), (599, 601, 600, 598), (601, 603, 602, 600), (603, 605, 604, 602), (605, 607, 606, 604), (607, 609, 608, 606), (609, 611, 610, 608), (611, 613, 612, 610), (613, 615, 614, 612), (615, 617, 616, 614), (617, 619, 618, 616), (619, 621, 620, 618), (621, 623, 622, 620), (623, 625, 624, 622), (625, 627, 626, 624), (627, 629, 628, 626), (629, 631, 630, 628), (631, 633, 632, 630), (633, 635, 634, 632), (635, 637, 636, 634), (637, 639, 638, 636), (639, 641, 640, 638), (641, 643, 642, 640), (643, 645, 644, 642), (645, 647, 646, 644), (647, 649, 648, 646), (649, 559, 558, 648), (651, 653, 652, 650), (653, 655, 654, 652), (655, 657, 656, 654), (657, 659, 658, 656), (659, 661, 660, 658), (661, 663, 662, 660), (663, 665, 664, 662), (665, 667, 666, 664), (667, 669, 668, 666), (669, 671, 670, 668), (671, 673, 672, 670), (673, 675, 674, 672), (675, 677, 676, 674), (677, 679, 678, 676), (679, 681, 680, 678), (681, 683, 682, 680), (683, 685, 684, 682), (685, 687, 686, 684), (687, 689, 688, 686), (689, 691, 690, 688), (691, 693, 692, 690), (693, 695, 694, 692), (695, 697, 696, 694), (697, 699, 698, 696), (699, 701, 700, 698), (701, 703, 702, 700), (703, 705, 704, 702), (705, 707, 706, 704), (707, 709, 708, 706), (709, 651, 650, 708), (711, 713, 712, 710), (713, 715, 714, 712), (715, 717, 716, 714), (717, 719, 718, 716), (719, 721, 720, 718), (721, 723, 722, 720), (723, 725, 724, 722), (725, 727, 726, 724), (727, 729, 728, 726), (729, 731, 730, 728), (731, 733, 732, 730), (733, 735, 734, 732), (735, 737, 736, 734), (737, 711, 710, 736), (739, 741, 740, 738), (741, 743, 742, 740), (743, 745, 744, 742), (745, 747, 746, 744), (747, 749, 748, 746), (749, 751, 750, 748), (751, 753, 752, 750), (753, 755, 754, 752), (755, 757, 756, 754), (757, 759, 758, 756), (759, 761, 760, 758), (761, 763, 762, 760), (763, 765, 764, 762), (765, 767, 766, 764), (767, 769, 768, 766), (769, 771, 770, 768), (771, 773, 772, 770), (773, 775, 774, 772), (775, 777, 776, 774), (777, 779, 778, 776), (779, 781, 780, 778), (781, 783, 782, 780), (783, 785, 784, 782), (785, 787, 786, 784), (787, 789, 788, 786), (789, 791, 790, 788), (791, 793, 792, 790), (793, 795, 794, 792), (795, 797, 796, 794), (797, 799, 798, 796), (799, 801, 800, 798), (801, 803, 802, 800), (803, 805, 804, 802), (805, 807, 806, 804), (807, 809, 808, 806), (809, 811, 810, 808), (811, 813, 812, 810), (813, 815, 814, 812), (815, 817, 816, 814), (817, 819, 818, 816), (819, 821, 820, 818), (821, 823, 822, 820), (823, 825, 824, 822), (825, 827, 826, 824), (827, 829, 828, 826), (829, 739, 738, 828), (831, 833, 832, 830), (833, 835, 834, 832), (835, 837, 836, 834), (837, 839, 838, 836), (839, 841, 840, 838), (841, 843, 842, 840), (843, 845, 844, 842), (845, 847, 846, 844), (847, 849, 848, 846), (849, 851, 850, 848), (851, 853, 852, 850), (853, 855, 854, 852), (855, 857, 856, 854), (857, 859, 858, 856), (859, 861, 860, 858), (861, 863, 862, 860), (863, 865, 864, 862), (865, 867, 866, 864), (867, 869, 868, 866), (869, 871, 870, 868), (871, 873, 872, 870), (873, 875, 874, 872), (875, 877, 876, 874), (877, 879, 878, 876), (879, 881, 880, 878), (881, 883, 882, 880), (883, 885, 884, 882), (885, 887, 886, 884), (887, 889, 888, 886), (889, 891, 890, 888), (891, 893, 892, 890), (893, 895, 894, 892), (895, 897, 896, 894), (897, 831, 830, 896), (899, 901, 900, 898), (901, 903, 902, 900), (903, 905, 904, 902), (905, 907, 906, 904), (907, 909, 908, 906), (909, 911, 910, 908), (911, 913, 912, 910), (913, 915, 914, 912), (915, 917, 916, 914), (917, 919, 918, 916), (919, 921, 920, 918), (921, 923, 922, 920), (923, 925, 924, 922), (925, 927, 926, 924), (927, 929, 928, 926), (929, 931, 930, 928), (931, 933, 932, 930), (933, 935, 934, 932), (935, 937, 936, 934), (937, 939, 938, 936), (939, 941, 940, 938), (941, 943, 942, 940), (943, 945, 944, 942), (945, 947, 946, 944), (947, 949, 948, 946), (949, 951, 950, 948), (951, 953, 952, 950), (953, 955, 954, 952), (955, 957, 956, 954), (957, 959, 958, 956), (959, 961, 960, 958), (961, 963, 962, 960), (963, 965, 964, 962), (965, 967, 966, 964), (967, 969, 968, 966), (969, 971, 970, 968), (971, 899, 898, 970), (973, 975, 974, 972), (975, 977, 976, 974), (977, 979, 978, 976), (979, 981, 980, 978), (981, 983, 982, 980), (983, 985, 984, 982), (985, 987, 986, 984), (987, 989, 988, 986), (989, 991, 990, 988), (991, 993, 992, 990), (993, 995, 994, 992), (995, 997, 996, 994), (997, 999, 998, 996), (999, 1001, 1000, 998), (1001, 1003, 1002, 1000), (1003, 1005, 1004, 1002), (1005, 1007, 1006, 1004), (1007, 1009, 1008, 1006), (1009, 1011, 1010, 1008), (1011, 1013, 1012, 1010), (1013, 1015, 1014, 1012), (1015, 1017, 1016, 1014), (1017, 1019, 1018, 1016), (1019, 1021, 1020, 1018), (1021, 1023, 1022, 1020), (1023, 1025, 1024, 1022), (1025, 1027, 1026, 1024), (1027, 1029, 1028, 1026), (1029, 1031, 1030, 1028), (1031, 1033, 1032, 1030), (1033, 1035, 1034, 1032), (1035, 1037, 1036, 1034), (1037, 1039, 1038, 1036), (1039, 1041, 1040, 1038), (1041, 1043, 1042, 1040), (1043, 1045, 1044, 1042), (1045, 1047, 1046, 1044), (1047, 1049, 1048, 1046), (1049, 1051, 1050, 1048), (1051, 1053, 1052, 1050), (1053, 1055, 1054, 1052), (1055, 1057, 1056, 1054), (1057, 1059, 1058, 1056), (1059, 1061, 1060, 1058), (1061, 1063, 1062, 1060), (1063, 1065, 1064, 1062), (1065, 1067, 1066, 1064), (1067, 1069, 1068, 1066), (1069, 1071, 1070, 1068), (1071, 1073, 1072, 1070), (1073, 1075, 1074, 1072), (1075, 1077, 1076, 1074), (1077, 1079, 1078, 1076), (1079, 1081, 1080, 1078), (1081, 1083, 1082, 1080), (1083, 1085, 1084, 1082), (1085, 1087, 1086, 1084), (1087, 1089, 1088, 1086), (1089, 1091, 1090, 1088), (1091, 1093, 1092, 1090), (1093, 1095, 1094, 1092), (1095, 1097, 1096, 1094), (1097, 1099, 1098, 1096), (1099, 1101, 1100, 1098), (1101, 1103, 1102, 1100), (1103, 1105, 1104, 1102), (1105, 1107, 1106, 1104), (1107, 1109, 1108, 1106), (1109, 1111, 1110, 1108), (1111, 1113, 1112, 1110), (1113, 1115, 1114, 1112), (1115, 973, 972, 1114)])
me_text.polygons.foreach_set('use_smooth', [0, 0, 0, 0, 0, 0, 0, 0, 0, 0, 0, 0, 0, 0, 0, 0, 0, 0, 0, 0, 0, 0, 0, 0, 0, 0, 0, 0, 0, 0, 0, 0, 0, 0, 0, 0, 0, 0, 0, 0, 0, 0, 0, 0, 0, 0, 0, 0, 0, 0, 0, 0, 0, 0, 0, 0, 0, 0, 0, 0, 0, 0, 0, 0, 0, 0, 0, 0, 0, 0, 0, 0, 0, 0, 0, 0, 0, 0, 0, 0, 0, 0, 0, 0, 0, 0, 0, 0, 0, 0, 0, 0, 0, 0, 0, 0, 0, 0, 0, 0, 0, 0, 0, 0, 0, 0, 0, 0, 0, 0, 0, 0, 0, 0, 0, 0, 0, 0, 0, 0, 0, 0, 0, 0, 0, 0, 0, 0, 0, 0, 0, 0, 0, 0, 0, 0, 0, 0, 0, 0, 0, 0, 0, 0, 0, 0, 0, 0, 0, 0, 0, 0, 0, 0, 0, 0, 0, 0, 0, 0, 0, 0, 0, 0, 0, 0, 0, 0, 0, 0, 0, 0, 0, 0, 0, 0, 0, 0, 0, 0, 0, 0, 0, 0, 0, 0, 0, 0, 0, 0, 0, 0, 0, 0, 0, 0, 0, 0, 0, 0, 0, 0, 0, 0, 0, 0, 0, 0, 0, 0, 0, 0, 0, 0, 0, 0, 0, 0, 0, 0, 0, 0, 0, 0, 0, 0, 0, 0, 0, 0, 0, 0, 0, 0, 0, 0, 0, 0, 0, 0, 0, 0, 0, 0, 0, 0, 0, 0, 0, 0, 0, 0, 0, 0, 0, 0, 0, 0, 0, 0, 0, 0, 0, 0, 0, 0, 0, 0, 0, 0, 0, 0, 0, 0, 0, 0, 0, 0, 0, 0, 0, 0, 0, 0, 0, 0, 0, 0, 0, 0, 0, 0, 0, 0, 0, 0, 0, 0, 0, 0, 0, 0, 0, 0, 0, 0, 0, 0, 0, 0, 0, 0, 0, 0, 0, 0, 0, 0, 0, 0, 0, 0, 0, 0, 0, 0, 0, 0, 0, 0, 0, 0, 0, 0, 0, 0, 0, 0, 0, 0, 0, 0, 0, 0, 0, 0, 0, 0, 0, 0, 0, 0, 0, 0, 0, 0, 0, 0, 0, 0, 0, 0, 0, 0, 0, 0, 0, 0, 0, 0, 0, 0, 0, 0, 0, 0, 0, 0, 0, 0, 0, 0, 0, 0, 0, 0, 0, 0, 0, 0, 0, 0, 0, 0, 0, 0, 0, 0, 0, 0, 0, 0, 0, 0, 0, 0, 0, 0, 0, 0, 0, 0, 0, 0, 0, 0, 0, 0, 0, 0, 0, 0, 0, 0, 0, 0, 0, 0, 0, 0, 0, 0, 0, 0, 0, 0, 0, 0, 0, 0, 0, 0, 0, 0, 0, 0, 0, 0, 0, 0, 0, 0, 0, 0, 0, 0, 0, 0, 0, 0, 0, 0, 0, 0, 0, 0, 0, 0, 0, 0, 0, 0, 0, 0, 0, 0, 0, 0, 0, 0, 0, 0, 0, 0, 0, 0, 0, 0, 0, 0, 0, 0, 0, 0, 0, 0, 0, 0, 0, 0, 0, 0, 0, 0, 0, 0, 0, 0, 0, 0, 0, 0, 0, 0, 0, 0, 0, 0, 0, 0, 0, 0, 0, 0, 0, 0, 0, 0, 0, 0, 0, 0, 0, 0, 0, 0, 0, 0, 0, 0, 0, 0, 0, 0, 0, 0, 0, 0, 0, 0, 0, 0, 0, 0, 1, 1, 1, 1, 1, 1, 1, 1, 1, 1, 1, 1, 1, 1, 1, 1, 1, 1, 1, 1, 1, 1, 1, 1, 1, 1, 1, 1, 1, 1, 1, 1, 1, 1, 1, 1, 1, 1, 1, 1, 1, 1, 1, 1, 1, 1, 1, 1, 1, 1, 1, 1, 1, 1, 1, 1, 1, 1, 1, 1, 1, 1, 1, 1, 1, 1, 1, 1, 1, 1, 1, 1, 1, 1, 1, 1, 1, 1, 1, 1, 1, 1, 1, 1, 1, 1, 1, 1, 1, 1, 1, 1, 1, 1, 1, 1, 1, 1, 1, 1, 1, 1, 1, 1, 1, 1, 1, 1, 1, 1, 1, 1, 1, 1, 1, 1, 1, 1, 1, 1, 1, 1, 1, 1, 1, 1, 1, 1, 1, 1, 1, 1, 1, 1, 1, 1, 1, 1, 1, 1, 1, 1, 1, 1, 1, 1, 1, 1, 1, 1, 1, 1, 1, 1, 1, 1, 1, 1, 1, 1, 1, 1, 1, 1, 1, 1, 1, 1, 1, 1, 1, 1, 1, 1, 1, 1, 1, 1, 1, 1, 1, 1, 1, 1, 1, 1, 1, 1, 1, 1, 1, 1, 1, 1, 1, 1, 1, 1, 1, 1, 1, 1, 1, 1, 1, 1, 1, 1, 1, 1, 1, 1, 1, 1, 1, 1, 1, 1, 1, 1, 1, 1, 1, 1, 1, 1, 1, 1, 1, 1, 1, 1, 1, 1, 1, 1, 1, 1, 1, 1, 1, 1, 1, 1, 1, 1, 1, 1, 1, 1, 1, 1, 1, 1, 1, 1, 1, 1, 1, 1, 1, 1, 1, 1, 1, 1, 1, 1, 1, 1, 1, 1, 1, 1, 1, 1, 1, 1, 1])
_uv = me_text.uv_layers.new(name='UVMap')
_uv.uv.foreach_set('vector', [0.5352, 0.0, 0.5634, 0.0, 0.5493, 0.0, 0.5211, 0.0, 0.5634, 0.0, 0.5352, 0.0, 0.5211, 0.0, 0.5775, 0.0, 0.5634, 0.0, 0.507, 0.0, 0.6479, 0.0, 0.5211, 0.0, 0.6479, 0.0, 0.5775, 0.0, 0.5211, 0.0, 0.4789, 0.0, 0.507, 0.0, 0.493, 0.0, 0.4789, 0.0, 0.6761, 0.0, 0.507, 0.0, 0.6761, 0.0, 0.662, 0.0, 0.507, 0.0, 0.662, 0.0, 0.6479, 0.0, 0.507, 0.0, 0.4648, 0.0, 0.6761, 0.0, 0.4789, 0.0, 0.4507, 0.0, 0.7042, 0.0, 0.4648, 0.0, 0.7042, 0.0, 0.6901, 0.0, 0.4648, 0.0, 0.6901, 0.0, 0.6761, 0.0, 0.4648, 0.0, 0.4507, 0.0, 0.7183, 0.0, 0.7042, 0.0, 0.4507, 0.0, 0.7324, 0.0, 0.7183, 0.0, 0.4507, 0.0, 0.7465, 0.0, 0.7324, 0.0, 0.4366, 0.0, 0.7465, 0.0, 0.4507, 0.0, 0.4366, 0.0, 0.7606, 0.0, 0.7465, 0.0, 0.6338, 0.0, 0.5775, 0.0, 0.6479, 0.0, 0.4366, 0.0, 0.7746, 0.0, 0.7606, 0.0, 0.6197, 0.0, 0.5775, 0.0, 0.6338, 0.0, 0.4225, 0.0, 0.7746, 0.0, 0.4366, 0.0, 0.4225, 0.0, 0.7887, 0.0, 0.7746, 0.0, 0.6056, 0.0, 0.5775, 0.0, 0.6197, 0.0, 0.4225, 0.0, 0.8028, 0.0, 0.7887, 0.0, 0.5915, 0.0, 0.5775, 0.0, 0.6056, 0.0, 0.4085, 0.0, 0.8028, 0.0, 0.4225, 0.0, 0.3944, 0.0, 0.8028, 0.0, 0.4085, 0.0, 0.8732, 0.0, 0.9014, 0.0, 0.8873, 0.0, 0.8592, 0.0, 0.9014, 0.0, 0.8732, 0.0, 0.8592, 0.0, 0.9155, 0.0, 0.9014, 0.0, 0.8451, 0.0, 0.9155, 0.0, 0.8592, 0.0, 0.831, 0.0, 0.9155, 0.0, 0.8451, 0.0, 0.8169, 0.0, 0.9155, 0.0, 0.831, 0.0, 0.3944, 0.0, 0.0, 0.0, 0.8028, 0.0, 0.0, 0.0, 0.8169, 0.0, 0.8028, 0.0, 0.0, 0.0, 1.0, 0.0, 0.8169, 0.0, 1.0, 0.0, 0.9859, 0.0, 0.8169, 0.0, 0.9859, 0.0, 0.9718, 0.0, 0.8169, 0.0, 0.9718, 0.0, 0.9155, 0.0, 0.8169, 0.0, 0.3944, 0.0, 0.01408, 0.0, 0.0, 0.0, 0.9577, 0.0, 0.9155, 0.0, 0.9718, 0.0, 0.9437, 0.0, 0.9155, 0.0, 0.9577, 0.0, 0.9296, 0.0, 0.9155, 0.0, 0.9437, 0.0, 0.1972, 0.0, 0.2254, 0.0, 0.2113, 0.0, 0.1972, 0.0, 0.2394, 0.0, 0.2254, 0.0, 0.1831, 0.0, 0.2394, 0.0, 0.1972, 0.0, 0.3944, 0.0, 0.02817, 0.0, 0.01408, 0.0, 0.3803, 0.0, 0.02817, 0.0, 0.3944, 0.0, 0.169, 0.0, 0.2394, 0.0, 0.1831, 0.0, 0.3803, 0.0, 0.04225, 0.0, 0.02817, 0.0, 0.1549, 0.0, 0.2394, 0.0, 0.169, 0.0, 0.3662, 0.0, 0.04225, 0.0, 0.3803, 0.0, 0.3662, 0.0, 0.05634, 0.0, 0.04225, 0.0, 0.1408, 0.0, 0.2394, 0.0, 0.1549, 0.0, 0.3662, 0.0, 0.07042, 0.0, 0.05634, 0.0, 0.3521, 0.0, 0.07042, 0.0, 0.3662, 0.0, 0.1268, 0.0, 0.2394, 0.0, 0.1408, 0.0, 0.3521, 0.0, 0.08451, 0.0, 0.07042, 0.0, 0.1127, 0.0, 0.2394, 0.0, 0.1268, 0.0, 0.3521, 0.0, 0.09859, 0.0, 0.08451, 0.0, 0.3521, 0.0, 0.1127, 0.0, 0.09859, 0.0, 0.3521, 0.0, 0.2958, 0.0, 0.1127, 0.0, 0.2958, 0.0, 0.2817, 0.0, 0.1127, 0.0, 0.2817, 0.0, 0.2394, 0.0, 0.1127, 0.0, 0.338, 0.0, 0.2958, 0.0, 0.3521, 0.0, 0.3239, 0.0, 0.2958, 0.0, 0.338, 0.0, 0.3099, 0.0, 0.2958, 0.0, 0.3239, 0.0, 0.2676, 0.0, 0.2394, 0.0, 0.2817, 0.0, 0.2535, 0.0, 0.2394, 0.0, 0.2676, 0.0, 0.4143, 0.0, 0.4429, 0.0, 0.4286, 0.0, 0.4, 0.0, 0.4429, 0.0, 0.4143, 0.0, 0.3857, 0.0, 0.4429, 0.0, 0.4, 0.0, 0.3857, 0.0, 0.4571, 0.0, 0.4429, 0.0, 0.3714, 0.0, 0.4571, 0.0, 0.3857, 0.0, 0.3571, 0.0, 0.9714, 0.0, 0.3714, 0.0, 0.9714, 0.0, 0.4571, 0.0, 0.3714, 0.0, 0.9714, 0.0, 0.9571, 0.0, 0.4571, 0.0, 0.9571, 0.0, 0.4714, 0.0, 0.4571, 0.0, 0.3571, 0.0, 0.9857, 0.0, 0.9714, 0.0, 0.9429, 0.0, 0.4714, 0.0, 0.9571, 0.0, 0.3571, 0.0, 0.3429, 0.0, 0.9857, 0.0, 0.3429, 0.0, 0.3286, 0.0, 0.9857, 0.0, 0.3286, 0.0, 1.0, 0.0, 0.9857, 0.0, 0.3143, 0.0, 1.0, 0.0, 0.3286, 0.0, 0.3, 0.0, 1.0, 0.0, 0.3143, 0.0, 0.2857, 0.0, 1.0, 0.0, 0.3, 0.0, 0.9286, 0.0, 0.4714, 0.0, 0.9429, 0.0, 0.2857, 0.0, 0.4857, 0.0, 1.0, 0.0, 0.2714, 0.0, 0.4857, 0.0, 0.2857, 0.0, 0.9286, 0.0, 0.0, 0.0, 0.4714, 0.0, 0.9143, 0.0, 0.0, 0.0, 0.9286, 0.0, 0.9143, 0.0, 0.01429, 0.0, 0.0, 0.0, 0.9, 0.0, 0.01429, 0.0, 0.9143, 0.0, 0.9, 0.0, 0.02857, 0.0, 0.01429, 0.0, 0.8857, 0.0, 0.02857, 0.0, 0.9, 0.0, 0.8857, 0.0, 0.04286, 0.0, 0.02857, 0.0, 0.8714, 0.0, 0.04286, 0.0, 0.8857, 0.0, 0.8571, 0.0, 0.04286, 0.0, 0.8714, 0.0, 0.7857, 0.0, 0.8143, 0.0, 0.8, 0.0, 0.8571, 0.0, 0.05714, 0.0, 0.04286, 0.0, 0.7857, 0.0, 0.8286, 0.0, 0.8143, 0.0, 0.7857, 0.0, 0.8429, 0.0, 0.8286, 0.0, 0.7714, 0.0, 0.8429, 0.0, 0.7857, 0.0, 0.7714, 0.0, 0.8571, 0.0, 0.8429, 0.0, 0.7714, 0.0, 0.05714, 0.0, 0.8571, 0.0, 0.7571, 0.0, 0.05714, 0.0, 0.7714, 0.0, 0.7571, 0.0, 0.07143, 0.0, 0.05714, 0.0, 0.7429, 0.0, 0.07143, 0.0, 0.7571, 0.0, 0.7286, 0.0, 0.07143, 0.0, 0.7429, 0.0, 0.7143, 0.0, 0.07143, 0.0, 0.7286, 0.0, 0.7, 0.0, 0.07143, 0.0, 0.7143, 0.0, 0.6857, 0.0, 0.07143, 0.0, 0.7, 0.0, 0.6714, 0.0, 0.07143, 0.0, 0.6857, 0.0, 0.6571, 0.0, 0.07143, 0.0, 0.6714, 0.0, 0.6571, 0.0, 0.08571, 0.0, 0.07143, 0.0, 0.6429, 0.0, 0.08571, 0.0, 0.6571, 0.0, 0.6286, 0.0, 0.08571, 0.0, 0.6429, 0.0, 0.6286, 0.0, 0.1, 0.0, 0.08571, 0.0, 0.6143, 0.0, 0.1, 0.0, 0.6286, 0.0, 0.6143, 0.0, 0.1143, 0.0, 0.1, 0.0, 0.6, 0.0, 0.1143, 0.0, 0.6143, 0.0, 0.5857, 0.0, 0.1143, 0.0, 0.6, 0.0, 0.5857, 0.0, 0.1286, 0.0, 0.1143, 0.0, 0.2714, 0.0, 0.5, 0.0, 0.4857, 0.0, 0.5714, 0.0, 0.1286, 0.0, 0.5857, 0.0, 0.2571, 0.0, 0.5, 0.0, 0.2714, 0.0, 0.5714, 0.0, 0.1429, 0.0, 0.1286, 0.0, 0.2571, 0.0, 0.5143, 0.0, 0.5, 0.0, 0.2429, 0.0, 0.5143, 0.0, 0.2571, 0.0, 0.5571, 0.0, 0.1429, 0.0, 0.5714, 0.0, 0.2429, 0.0, 0.5286, 0.0, 0.5143, 0.0, 0.2286, 0.0, 0.5286, 0.0, 0.2429, 0.0, 0.5429, 0.0, 0.1429, 0.0, 0.5571, 0.0, 0.2286, 0.0, 0.5429, 0.0, 0.5286, 0.0, 0.5429, 0.0, 0.1571, 0.0, 0.1429, 0.0, 0.2143, 0.0, 0.5429, 0.0, 0.2286, 0.0, 0.2143, 0.0, 0.1571, 0.0, 0.5429, 0.0, 0.2, 0.0, 0.1571, 0.0, 0.2143, 0.0, 0.1857, 0.0, 0.1571, 0.0, 0.2, 0.0, 0.1857, 0.0, 0.1714, 0.0, 0.1571, 0.0, 0.8222, 0.0, 0.8667, 0.0, 0.8444, 0.0, 0.8222, 0.0, 0.8889, 0.0, 0.8667, 0.0, 0.3111, 0.0, 0.3556, 0.0, 0.3333, 0.0, 0.3111, 0.0, 0.3778, 0.0, 0.3556, 0.0, 0.8222, 0.0, 0.9111, 0.0, 0.8889, 0.0, 0.3111, 0.0, 0.4, 0.0, 0.3778, 0.0, 0.8, 0.0, 0.9111, 0.0, 0.8222, 0.0, 0.8, 0.0, 0.9333, 0.0, 0.9111, 0.0, 0.2889, 0.0, 0.4, 0.0, 0.3111, 0.0, 0.2889, 0.0, 0.4222, 0.0, 0.4, 0.0, 0.7778, 0.0, 0.9333, 0.0, 0.8, 0.0, 0.2667, 0.0, 0.4222, 0.0, 0.2889, 0.0, 0.7556, 0.0, 0.9333, 0.0, 0.7778, 0.0, 0.2444, 0.0, 0.4222, 0.0, 0.2667, 0.0, 0.7556, 0.0, 0.9556, 0.0, 0.9333, 0.0, 0.2444, 0.0, 0.4444, 0.0, 0.4222, 0.0, 0.7333, 0.0, 0.9556, 0.0, 0.7556, 0.0, 0.2222, 0.0, 0.4444, 0.0, 0.2444, 0.0, 0.7111, 0.0, 0.9556, 0.0, 0.7333, 0.0, 0.2, 0.0, 0.4444, 0.0, 0.2222, 0.0, 0.7111, 0.0, 0.9778, 0.0, 0.9556, 0.0, 0.2, 0.0, 0.4667, 0.0, 0.4444, 0.0, 0.6889, 0.0, 0.9778, 0.0, 0.7111, 0.0, 0.1778, 0.0, 0.4667, 0.0, 0.2, 0.0, 0.6889, 0.0, 1.0, 0.0, 0.9778, 0.0, 0.1778, 0.0, 0.4889, 0.0, 0.4667, 0.0, 0.6889, 0.0, 0.0, 0.0, 1.0, 0.0, 0.1778, 0.0, 0.5111, 0.0, 0.4889, 0.0, 0.6667, 0.0, 0.0, 0.0, 0.6889, 0.0, 0.6667, 0.0, 0.02222, 0.0, 0.0, 0.0, 0.1556, 0.0, 0.5111, 0.0, 0.1778, 0.0, 0.1556, 0.0, 0.5333, 0.0, 0.5111, 0.0, 0.6667, 0.0, 0.04444, 0.0, 0.02222, 0.0, 0.1333, 0.0, 0.5333, 0.0, 0.1556, 0.0, 0.6444, 0.0, 0.04444, 0.0, 0.6667, 0.0, 0.1333, 0.0, 0.5556, 0.0, 0.5333, 0.0, 0.6444, 0.0, 0.06667, 0.0, 0.04444, 0.0, 0.1111, 0.0, 0.5556, 0.0, 0.1333, 0.0, 0.6444, 0.0, 0.08889, 0.0, 0.06667, 0.0, 0.08889, 0.0, 0.5556, 0.0, 0.1111, 0.0, 0.6444, 0.0, 0.5556, 0.0, 0.08889, 0.0, 0.6222, 0.0, 0.5556, 0.0, 0.6444, 0.0, 0.6222, 0.0, 0.5778, 0.0, 0.5556, 0.0, 0.6, 0.0, 0.5778, 0.0, 0.6222, 0.0, 0.05618, 0.0, 0.07865, 0.0, 0.06742, 0.0, 0.04494, 0.0, 0.07865, 0.0, 0.05618, 0.0, 0.04494, 0.0, 0.08989, 0.0, 0.07865, 0.0, 0.03371, 0.0, 0.5955, 0.0, 0.04494, 0.0, 0.5955, 0.0, 0.5843, 0.0, 0.04494, 0.0, 0.5843, 0.0, 0.08989, 0.0, 0.04494, 0.0, 0.5843, 0.0, 0.573, 0.0, 0.08989, 0.0, 0.573, 0.0, 0.1011, 0.0, 0.08989, 0.0, 0.03371, 0.0, 0.6067, 0.0, 0.5955, 0.0, 0.5618, 0.0, 0.1011, 0.0, 0.573, 0.0, 0.03371, 0.0, 0.618, 0.0, 0.6067, 0.0, 0.5506, 0.0, 0.1011, 0.0, 0.5618, 0.0, 0.02247, 0.0, 0.618, 0.0, 0.03371, 0.0, 0.5506, 0.0, 0.1124, 0.0, 0.1011, 0.0, 0.02247, 0.0, 0.6292, 0.0, 0.618, 0.0, 0.5393, 0.0, 0.1124, 0.0, 0.5506, 0.0, 0.01124, 0.0, 0.6292, 0.0, 0.02247, 0.0, 0.5393, 0.0, 0.1236, 0.0, 0.1124, 0.0, 0.01124, 0.0, 0.6404, 0.0, 0.6292, 0.0, 0.5281, 0.0, 0.1236, 0.0, 0.5393, 0.0, 0.0, 0.0, 0.6404, 0.0, 0.01124, 0.0, 0.5281, 0.0, 0.1348, 0.0, 0.1236, 0.0, 0.0, 0.0, 0.6517, 0.0, 0.6404, 0.0, 0.5169, 0.0, 0.1348, 0.0, 0.5281, 0.0, 0.5056, 0.0, 0.6517, 0.0, 0.0, 0.0, 0.5169, 0.0, 0.1461, 0.0, 0.1348, 0.0, 0.8427, 0.0, 0.1461, 0.0, 0.5169, 0.0, 0.5056, 0.0, 0.6629, 0.0, 0.6517, 0.0, 0.8315, 0.0, 0.1461, 0.0, 0.8427, 0.0, 0.5056, 0.0, 0.6742, 0.0, 0.6629, 0.0, 0.8315, 0.0, 0.1573, 0.0, 0.1461, 0.0, 0.4944, 0.0, 0.6742, 0.0, 0.5056, 0.0, 0.7528, 0.0, 0.7753, 0.0, 0.764, 0.0, 0.7416, 0.0, 0.7753, 0.0, 0.7528, 0.0, 0.7416, 0.0, 0.7865, 0.0, 0.7753, 0.0, 0.8202, 0.0, 0.1573, 0.0, 0.8315, 0.0, 0.7303, 0.0, 0.7865, 0.0, 0.7416, 0.0, 0.4944, 0.0, 0.6854, 0.0, 0.6742, 0.0, 0.7303, 0.0, 0.9663, 0.0, 0.7865, 0.0, 0.9663, 0.0, 0.7978, 0.0, 0.7865, 0.0, 0.7303, 0.0, 0.9775, 0.0, 0.9663, 0.0, 0.9551, 0.0, 0.7978, 0.0, 0.9663, 0.0, 0.7303, 0.0, 0.9888, 0.0, 0.9775, 0.0, 0.7191, 0.0, 0.9888, 0.0, 0.7303, 0.0, 0.9438, 0.0, 0.7978, 0.0, 0.9551, 0.0, 0.9438, 0.0, 0.809, 0.0, 0.7978, 0.0, 0.7191, 0.0, 1.0, 0.0, 0.9888, 0.0, 0.8202, 0.0, 0.1685, 0.0, 0.1573, 0.0, 0.809, 0.0, 0.1685, 0.0, 0.8202, 0.0, 0.4944, 0.0, 0.6966, 0.0, 0.6854, 0.0, 0.4831, 0.0, 0.6966, 0.0, 0.4944, 0.0, 0.9326, 0.0, 0.809, 0.0, 0.9438, 0.0, 0.7191, 0.0, 0.8539, 0.0, 1.0, 0.0, 0.7079, 0.0, 0.8539, 0.0, 0.7191, 0.0, 0.6966, 0.0, 0.8539, 0.0, 0.7079, 0.0, 0.6966, 0.0, 0.8652, 0.0, 0.8539, 0.0, 0.4831, 0.0, 0.8652, 0.0, 0.6966, 0.0, 0.9213, 0.0, 0.809, 0.0, 0.9326, 0.0, 0.9213, 0.0, 0.1685, 0.0, 0.809, 0.0, 0.9213, 0.0, 0.1798, 0.0, 0.1685, 0.0, 0.4831, 0.0, 0.8764, 0.0, 0.8652, 0.0, 0.4719, 0.0, 0.8764, 0.0, 0.4831, 0.0, 0.9101, 0.0, 0.1798, 0.0, 0.9213, 0.0, 0.4719, 0.0, 0.8876, 0.0, 0.8764, 0.0, 0.8989, 0.0, 0.1798, 0.0, 0.9101, 0.0, 0.4719, 0.0, 0.8989, 0.0, 0.8876, 0.0, 0.8989, 0.0, 0.427, 0.0, 0.1798, 0.0, 0.427, 0.0, 0.191, 0.0, 0.1798, 0.0, 0.4719, 0.0, 0.427, 0.0, 0.8989, 0.0, 0.4607, 0.0, 0.427, 0.0, 0.4719, 0.0, 0.4607, 0.0, 0.4382, 0.0, 0.427, 0.0, 0.4157, 0.0, 0.191, 0.0, 0.427, 0.0, 0.4494, 0.0, 0.4382, 0.0, 0.4607, 0.0, 0.4157, 0.0, 0.2022, 0.0, 0.191, 0.0, 0.4045, 0.0, 0.2022, 0.0, 0.4157, 0.0, 0.4045, 0.0, 0.2135, 0.0, 0.2022, 0.0, 0.4045, 0.0, 0.2247, 0.0, 0.2135, 0.0, 0.2697, 0.0, 0.2921, 0.0, 0.2809, 0.0, 0.2697, 0.0, 0.3034, 0.0, 0.2921, 0.0, 0.2584, 0.0, 0.3034, 0.0, 0.2697, 0.0, 0.2584, 0.0, 0.3146, 0.0, 0.3034, 0.0, 0.2584, 0.0, 0.3258, 0.0, 0.3146, 0.0, 0.2472, 0.0, 0.3258, 0.0, 0.2584, 0.0, 0.4045, 0.0, 0.236, 0.0, 0.2247, 0.0, 0.3933, 0.0, 0.236, 0.0, 0.4045, 0.0, 0.2472, 0.0, 0.3371, 0.0, 0.3258, 0.0, 0.236, 0.0, 0.3371, 0.0, 0.2472, 0.0, 0.3933, 0.0, 0.3371, 0.0, 0.236, 0.0, 0.3933, 0.0, 0.3483, 0.0, 0.3371, 0.0, 0.382, 0.0, 0.3483, 0.0, 0.3933, 0.0, 0.382, 0.0, 0.3596, 0.0, 0.3483, 0.0, 0.3708, 0.0, 0.3596, 0.0, 0.382, 0.0, 0.5352, 0.0, 0.5493, 0.0, 0.5634, 0.0, 0.5211, 0.0, 0.5352, 0.0, 0.5634, 0.0, 0.5211, 0.0, 0.5634, 0.0, 0.5775, 0.0, 0.507, 0.0, 0.5211, 0.0, 0.6479, 0.0, 0.6479, 0.0, 0.5211, 0.0, 0.5775, 0.0, 0.4789, 0.0, 0.493, 0.0, 0.507, 0.0, 0.4789, 0.0, 0.507, 0.0, 0.6761, 0.0, 0.6761, 0.0, 0.507, 0.0, 0.662, 0.0, 0.662, 0.0, 0.507, 0.0, 0.6479, 0.0, 0.4648, 0.0, 0.4789, 0.0, 0.6761, 0.0, 0.4507, 0.0, 0.4648, 0.0, 0.7042, 0.0, 0.7042, 0.0, 0.4648, 0.0, 0.6901, 0.0, 0.6901, 0.0, 0.4648, 0.0, 0.6761, 0.0, 0.4507, 0.0, 0.7042, 0.0, 0.7183, 0.0, 0.4507, 0.0, 0.7183, 0.0, 0.7324, 0.0, 0.4507, 0.0, 0.7324, 0.0, 0.7465, 0.0, 0.4366, 0.0, 0.4507, 0.0, 0.7465, 0.0, 0.4366, 0.0, 0.7465, 0.0, 0.7606, 0.0, 0.6338, 0.0, 0.6479, 0.0, 0.5775, 0.0, 0.4366, 0.0, 0.7606, 0.0, 0.7746, 0.0, 0.6197, 0.0, 0.6338, 0.0, 0.5775, 0.0, 0.4225, 0.0, 0.4366, 0.0, 0.7746, 0.0, 0.4225, 0.0, 0.7746, 0.0, 0.7887, 0.0, 0.6056, 0.0, 0.6197, 0.0, 0.5775, 0.0, 0.4225, 0.0, 0.7887, 0.0, 0.8028, 0.0, 0.5915, 0.0, 0.6056, 0.0, 0.5775, 0.0, 0.4085, 0.0, 0.4225, 0.0, 0.8028, 0.0, 0.3944, 0.0, 0.4085, 0.0, 0.8028, 0.0, 0.8732, 0.0, 0.8873, 0.0, 0.9014, 0.0, 0.8592, 0.0, 0.8732, 0.0, 0.9014, 0.0, 0.8592, 0.0, 0.9014, 0.0, 0.9155, 0.0, 0.8451, 0.0, 0.8592, 0.0, 0.9155, 0.0, 0.831, 0.0, 0.8451, 0.0, 0.9155, 0.0, 0.8169, 0.0, 0.831, 0.0, 0.9155, 0.0, 0.3944, 0.0, 0.8028, 0.0, 0.0, 0.0, 0.0, 0.0, 0.8028, 0.0, 0.8169, 0.0, 0.0, 0.0, 0.8169, 0.0, 1.0, 0.0, 1.0, 0.0, 0.8169, 0.0, 0.9859, 0.0, 0.9859, 0.0, 0.8169, 0.0, 0.9718, 0.0, 0.9718, 0.0, 0.8169, 0.0, 0.9155, 0.0, 0.3944, 0.0, 0.0, 0.0, 0.01408, 0.0, 0.9577, 0.0, 0.9718, 0.0, 0.9155, 0.0, 0.9437, 0.0, 0.9577, 0.0, 0.9155, 0.0, 0.9296, 0.0, 0.9437, 0.0, 0.9155, 0.0, 0.1972, 0.0, 0.2113, 0.0, 0.2254, 0.0, 0.1972, 0.0, 0.2254, 0.0, 0.2394, 0.0, 0.1831, 0.0, 0.1972, 0.0, 0.2394, 0.0, 0.3944, 0.0, 0.01408, 0.0, 0.02817, 0.0, 0.3803, 0.0, 0.3944, 0.0, 0.02817, 0.0, 0.169, 0.0, 0.1831, 0.0, 0.2394, 0.0, 0.3803, 0.0, 0.02817, 0.0, 0.04225, 0.0, 0.1549, 0.0, 0.169, 0.0, 0.2394, 0.0, 0.3662, 0.0, 0.3803, 0.0, 0.04225, 0.0, 0.3662, 0.0, 0.04225, 0.0, 0.05634, 0.0, 0.1408, 0.0, 0.1549, 0.0, 0.2394, 0.0, 0.3662, 0.0, 0.05634, 0.0, 0.07042, 0.0, 0.3521, 0.0, 0.3662, 0.0, 0.07042, 0.0, 0.1268, 0.0, 0.1408, 0.0, 0.2394, 0.0, 0.3521, 0.0, 0.07042, 0.0, 0.08451, 0.0, 0.1127, 0.0, 0.1268, 0.0, 0.2394, 0.0, 0.3521, 0.0, 0.08451, 0.0, 0.09859, 0.0, 0.3521, 0.0, 0.09859, 0.0, 0.1127, 0.0, 0.3521, 0.0, 0.1127, 0.0, 0.2958, 0.0, 0.2958, 0.0, 0.1127, 0.0, 0.2817, 0.0, 0.2817, 0.0, 0.1127, 0.0, 0.2394, 0.0, 0.338, 0.0, 0.3521, 0.0, 0.2958, 0.0, 0.3239, 0.0, 0.338, 0.0, 0.2958, 0.0, 0.3099, 0.0, 0.3239, 0.0, 0.2958, 0.0, 0.2676, 0.0, 0.2817, 0.0, 0.2394, 0.0, 0.2535, 0.0, 0.2676, 0.0, 0.2394, 0.0, 0.4143, 0.0, 0.4286, 0.0, 0.4429, 0.0, 0.4, 0.0, 0.4143, 0.0, 0.4429, 0.0, 0.3857, 0.0, 0.4, 0.0, 0.4429, 0.0, 0.3857, 0.0, 0.4429, 0.0, 0.4571, 0.0, 0.3714, 0.0, 0.3857, 0.0, 0.4571, 0.0, 0.3571, 0.0, 0.3714, 0.0, 0.9714, 0.0, 0.9714, 0.0, 0.3714, 0.0, 0.4571, 0.0, 0.9714, 0.0, 0.4571, 0.0, 0.9571, 0.0, 0.9571, 0.0, 0.4571, 0.0, 0.4714, 0.0, 0.3571, 0.0, 0.9714, 0.0, 0.9857, 0.0, 0.9429, 0.0, 0.9571, 0.0, 0.4714, 0.0, 0.3571, 0.0, 0.9857, 0.0, 0.3429, 0.0, 0.3429, 0.0, 0.9857, 0.0, 0.3286, 0.0, 0.3286, 0.0, 0.9857, 0.0, 1.0, 0.0, 0.3143, 0.0, 0.3286, 0.0, 1.0, 0.0, 0.3, 0.0, 0.3143, 0.0, 1.0, 0.0, 0.2857, 0.0, 0.3, 0.0, 1.0, 0.0, 0.9286, 0.0, 0.9429, 0.0, 0.4714, 0.0, 0.2857, 0.0, 1.0, 0.0, 0.4857, 0.0, 0.2714, 0.0, 0.2857, 0.0, 0.4857, 0.0, 0.9286, 0.0, 0.4714, 0.0, 0.0, 0.0, 0.9143, 0.0, 0.9286, 0.0, 0.0, 0.0, 0.9143, 0.0, 0.0, 0.0, 0.01429, 0.0, 0.9, 0.0, 0.9143, 0.0, 0.01429, 0.0, 0.9, 0.0, 0.01429, 0.0, 0.02857, 0.0, 0.8857, 0.0, 0.9, 0.0, 0.02857, 0.0, 0.8857, 0.0, 0.02857, 0.0, 0.04286, 0.0, 0.8714, 0.0, 0.8857, 0.0, 0.04286, 0.0, 0.8571, 0.0, 0.8714, 0.0, 0.04286, 0.0, 0.7857, 0.0, 0.8, 0.0, 0.8143, 0.0, 0.8571, 0.0, 0.04286, 0.0, 0.05714, 0.0, 0.7857, 0.0, 0.8143, 0.0, 0.8286, 0.0, 0.7857, 0.0, 0.8286, 0.0, 0.8429, 0.0, 0.7714, 0.0, 0.7857, 0.0, 0.8429, 0.0, 0.7714, 0.0, 0.8429, 0.0, 0.8571, 0.0, 0.7714, 0.0, 0.8571, 0.0, 0.05714, 0.0, 0.7571, 0.0, 0.7714, 0.0, 0.05714, 0.0, 0.7571, 0.0, 0.05714, 0.0, 0.07143, 0.0, 0.7429, 0.0, 0.7571, 0.0, 0.07143, 0.0, 0.7286, 0.0, 0.7429, 0.0, 0.07143, 0.0, 0.7143, 0.0, 0.7286, 0.0, 0.07143, 0.0, 0.7, 0.0, 0.7143, 0.0, 0.07143, 0.0, 0.6857, 0.0, 0.7, 0.0, 0.07143, 0.0, 0.6714, 0.0, 0.6857, 0.0, 0.07143, 0.0, 0.6571, 0.0, 0.6714, 0.0, 0.07143, 0.0, 0.6571, 0.0, 0.07143, 0.0, 0.08571, 0.0, 0.6429, 0.0, 0.6571, 0.0, 0.08571, 0.0, 0.6286, 0.0, 0.6429, 0.0, 0.08571, 0.0, 0.6286, 0.0, 0.08571, 0.0, 0.1, 0.0, 0.6143, 0.0, 0.6286, 0.0, 0.1, 0.0, 0.6143, 0.0, 0.1, 0.0, 0.1143, 0.0, 0.6, 0.0, 0.6143, 0.0, 0.1143, 0.0, 0.5857, 0.0, 0.6, 0.0, 0.1143, 0.0, 0.5857, 0.0, 0.1143, 0.0, 0.1286, 0.0, 0.2714, 0.0, 0.4857, 0.0, 0.5, 0.0, 0.5714, 0.0, 0.5857, 0.0, 0.1286, 0.0, 0.2571, 0.0, 0.2714, 0.0, 0.5, 0.0, 0.5714, 0.0, 0.1286, 0.0, 0.1429, 0.0, 0.2571, 0.0, 0.5, 0.0, 0.5143, 0.0, 0.2429, 0.0, 0.2571, 0.0, 0.5143, 0.0, 0.5571, 0.0, 0.5714, 0.0, 0.1429, 0.0, 0.2429, 0.0, 0.5143, 0.0, 0.5286, 0.0, 0.2286, 0.0, 0.2429, 0.0, 0.5286, 0.0, 0.5429, 0.0, 0.5571, 0.0, 0.1429, 0.0, 0.2286, 0.0, 0.5286, 0.0, 0.5429, 0.0, 0.5429, 0.0, 0.1429, 0.0, 0.1571, 0.0, 0.2143, 0.0, 0.2286, 0.0, 0.5429, 0.0, 0.2143, 0.0, 0.5429, 0.0, 0.1571, 0.0, 0.2, 0.0, 0.2143, 0.0, 0.1571, 0.0, 0.1857, 0.0, 0.2, 0.0, 0.1571, 0.0, 0.1857, 0.0, 0.1571, 0.0, 0.1714, 0.0, 0.8222, 0.0, 0.8444, 0.0, 0.8667, 0.0, 0.8222, 0.0, 0.8667, 0.0, 0.8889, 0.0, 0.3111, 0.0, 0.3333, 0.0, 0.3556, 0.0, 0.3111, 0.0, 0.3556, 0.0, 0.3778, 0.0, 0.8222, 0.0, 0.8889, 0.0, 0.9111, 0.0, 0.3111, 0.0, 0.3778, 0.0, 0.4, 0.0, 0.8, 0.0, 0.8222, 0.0, 0.9111, 0.0, 0.8, 0.0, 0.9111, 0.0, 0.9333, 0.0, 0.2889, 0.0, 0.3111, 0.0, 0.4, 0.0, 0.2889, 0.0, 0.4, 0.0, 0.4222, 0.0, 0.7778, 0.0, 0.8, 0.0, 0.9333, 0.0, 0.2667, 0.0, 0.2889, 0.0, 0.4222, 0.0, 0.7556, 0.0, 0.7778, 0.0, 0.9333, 0.0, 0.2444, 0.0, 0.2667, 0.0, 0.4222, 0.0, 0.7556, 0.0, 0.9333, 0.0, 0.9556, 0.0, 0.2444, 0.0, 0.4222, 0.0, 0.4444, 0.0, 0.7333, 0.0, 0.7556, 0.0, 0.9556, 0.0, 0.2222, 0.0, 0.2444, 0.0, 0.4444, 0.0, 0.7111, 0.0, 0.7333, 0.0, 0.9556, 0.0, 0.2, 0.0, 0.2222, 0.0, 0.4444, 0.0, 0.7111, 0.0, 0.9556, 0.0, 0.9778, 0.0, 0.2, 0.0, 0.4444, 0.0, 0.4667, 0.0, 0.6889, 0.0, 0.7111, 0.0, 0.9778, 0.0, 0.1778, 0.0, 0.2, 0.0, 0.4667, 0.0, 0.6889, 0.0, 0.9778, 0.0, 1.0, 0.0, 0.1778, 0.0, 0.4667, 0.0, 0.4889, 0.0, 0.6889, 0.0, 1.0, 0.0, 0.0, 0.0, 0.1778, 0.0, 0.4889, 0.0, 0.5111, 0.0, 0.6667, 0.0, 0.6889, 0.0, 0.0, 0.0, 0.6667, 0.0, 0.0, 0.0, 0.02222, 0.0, 0.1556, 0.0, 0.1778, 0.0, 0.5111, 0.0, 0.1556, 0.0, 0.5111, 0.0, 0.5333, 0.0, 0.6667, 0.0, 0.02222, 0.0, 0.04444, 0.0, 0.1333, 0.0, 0.1556, 0.0, 0.5333, 0.0, 0.6444, 0.0, 0.6667, 0.0, 0.04444, 0.0, 0.1333, 0.0, 0.5333, 0.0, 0.5556, 0.0, 0.6444, 0.0, 0.04444, 0.0, 0.06667, 0.0, 0.1111, 0.0, 0.1333, 0.0, 0.5556, 0.0, 0.6444, 0.0, 0.06667, 0.0, 0.08889, 0.0, 0.08889, 0.0, 0.1111, 0.0, 0.5556, 0.0, 0.6444, 0.0, 0.08889, 0.0, 0.5556, 0.0, 0.6222, 0.0, 0.6444, 0.0, 0.5556, 0.0, 0.6222, 0.0, 0.5556, 0.0, 0.5778, 0.0, 0.6, 0.0, 0.6222, 0.0, 0.5778, 0.0, 0.05618, 0.0, 0.06742, 0.0, 0.07865, 0.0, 0.04494, 0.0, 0.05618, 0.0, 0.07865, 0.0, 0.04494, 0.0, 0.07865, 0.0, 0.08989, 0.0, 0.03371, 0.0, 0.04494, 0.0, 0.5955, 0.0, 0.5955, 0.0, 0.04494, 0.0, 0.5843, 0.0, 0.5843, 0.0, 0.04494, 0.0, 0.08989, 0.0, 0.5843, 0.0, 0.08989, 0.0, 0.573, 0.0, 0.573, 0.0, 0.08989, 0.0, 0.1011, 0.0, 0.03371, 0.0, 0.5955, 0.0, 0.6067, 0.0, 0.5618, 0.0, 0.573, 0.0, 0.1011, 0.0, 0.03371, 0.0, 0.6067, 0.0, 0.618, 0.0, 0.5506, 0.0, 0.5618, 0.0, 0.1011, 0.0, 0.02247, 0.0, 0.03371, 0.0, 0.618, 0.0, 0.5506, 0.0, 0.1011, 0.0, 0.1124, 0.0, 0.02247, 0.0, 0.618, 0.0, 0.6292, 0.0, 0.5393, 0.0, 0.5506, 0.0, 0.1124, 0.0, 0.01124, 0.0, 0.02247, 0.0, 0.6292, 0.0, 0.5393, 0.0, 0.1124, 0.0, 0.1236, 0.0, 0.01124, 0.0, 0.6292, 0.0, 0.6404, 0.0, 0.5281, 0.0, 0.5393, 0.0, 0.1236, 0.0, 0.0, 0.0, 0.01124, 0.0, 0.6404, 0.0, 0.5281, 0.0, 0.1236, 0.0, 0.1348, 0.0, 0.0, 0.0, 0.6404, 0.0, 0.6517, 0.0, 0.5169, 0.0, 0.5281, 0.0, 0.1348, 0.0, 0.5056, 0.0, 0.0, 0.0, 0.6517, 0.0, 0.5169, 0.0, 0.1348, 0.0, 0.1461, 0.0, 0.8427, 0.0, 0.5169, 0.0, 0.1461, 0.0, 0.5056, 0.0, 0.6517, 0.0, 0.6629, 0.0, 0.8315, 0.0, 0.8427, 0.0, 0.1461, 0.0, 0.5056, 0.0, 0.6629, 0.0, 0.6742, 0.0, 0.8315, 0.0, 0.1461, 0.0, 0.1573, 0.0, 0.4944, 0.0, 0.5056, 0.0, 0.6742, 0.0, 0.7528, 0.0, 0.764, 0.0, 0.7753, 0.0, 0.7416, 0.0, 0.7528, 0.0, 0.7753, 0.0, 0.7416, 0.0, 0.7753, 0.0, 0.7865, 0.0, 0.8202, 0.0, 0.8315, 0.0, 0.1573, 0.0, 0.7303, 0.0, 0.7416, 0.0, 0.7865, 0.0, 0.4944, 0.0, 0.6742, 0.0, 0.6854, 0.0, 0.7303, 0.0, 0.7865, 0.0, 0.9663, 0.0, 0.9663, 0.0, 0.7865, 0.0, 0.7978, 0.0, 0.7303, 0.0, 0.9663, 0.0, 0.9775, 0.0, 0.9551, 0.0, 0.9663, 0.0, 0.7978, 0.0, 0.7303, 0.0, 0.9775, 0.0, 0.9888, 0.0, 0.7191, 0.0, 0.7303, 0.0, 0.9888, 0.0, 0.9438, 0.0, 0.9551, 0.0, 0.7978, 0.0, 0.9438, 0.0, 0.7978, 0.0, 0.809, 0.0, 0.7191, 0.0, 0.9888, 0.0, 1.0, 0.0, 0.8202, 0.0, 0.1573, 0.0, 0.1685, 0.0, 0.809, 0.0, 0.8202, 0.0, 0.1685, 0.0, 0.4944, 0.0, 0.6854, 0.0, 0.6966, 0.0, 0.4831, 0.0, 0.4944, 0.0, 0.6966, 0.0, 0.9326, 0.0, 0.9438, 0.0, 0.809, 0.0, 0.7191, 0.0, 1.0, 0.0, 0.8539, 0.0, 0.7079, 0.0, 0.7191, 0.0, 0.8539, 0.0, 0.6966, 0.0, 0.7079, 0.0, 0.8539, 0.0, 0.6966, 0.0, 0.8539, 0.0, 0.8652, 0.0, 0.4831, 0.0, 0.6966, 0.0, 0.8652, 0.0, 0.9213, 0.0, 0.9326, 0.0, 0.809, 0.0, 0.9213, 0.0, 0.809, 0.0, 0.1685, 0.0, 0.9213, 0.0, 0.1685, 0.0, 0.1798, 0.0, 0.4831, 0.0, 0.8652, 0.0, 0.8764, 0.0, 0.4719, 0.0, 0.4831, 0.0, 0.8764, 0.0, 0.9101, 0.0, 0.9213, 0.0, 0.1798, 0.0, 0.4719, 0.0, 0.8764, 0.0, 0.8876, 0.0, 0.8989, 0.0, 0.9101, 0.0, 0.1798, 0.0, 0.4719, 0.0, 0.8876, 0.0, 0.8989, 0.0, 0.8989, 0.0, 0.1798, 0.0, 0.427, 0.0, 0.427, 0.0, 0.1798, 0.0, 0.191, 0.0, 0.4719, 0.0, 0.8989, 0.0, 0.427, 0.0, 0.4607, 0.0, 0.4719, 0.0, 0.427, 0.0, 0.4607, 0.0, 0.427, 0.0, 0.4382, 0.0, 0.4157, 0.0, 0.427, 0.0, 0.191, 0.0, 0.4494, 0.0, 0.4607, 0.0, 0.4382, 0.0, 0.4157, 0.0, 0.191, 0.0, 0.2022, 0.0, 0.4045, 0.0, 0.4157, 0.0, 0.2022, 0.0, 0.4045, 0.0, 0.2022, 0.0, 0.2135, 0.0, 0.4045, 0.0, 0.2135, 0.0, 0.2247, 0.0, 0.2697, 0.0, 0.2809, 0.0, 0.2921, 0.0, 0.2697, 0.0, 0.2921, 0.0, 0.3034, 0.0, 0.2584, 0.0, 0.2697, 0.0, 0.3034, 0.0, 0.2584, 0.0, 0.3034, 0.0, 0.3146, 0.0, 0.2584, 0.0, 0.3146, 0.0, 0.3258, 0.0, 0.2472, 0.0, 0.2584, 0.0, 0.3258, 0.0, 0.4045, 0.0, 0.2247, 0.0, 0.236, 0.0, 0.3933, 0.0, 0.4045, 0.0, 0.236, 0.0, 0.2472, 0.0, 0.3258, 0.0, 0.3371, 0.0, 0.236, 0.0, 0.2472, 0.0, 0.3371, 0.0, 0.3933, 0.0, 0.236, 0.0, 0.3371, 0.0, 0.3933, 0.0, 0.3371, 0.0, 0.3483, 0.0, 0.382, 0.0, 0.3933, 0.0, 0.3483, 0.0, 0.382, 0.0, 0.3483, 0.0, 0.3596, 0.0, 0.3708, 0.0, 0.382, 0.0, 0.3596, 0.0, 0.0, 1.0, 0.02174, 1.0, 0.02174, 0.0, 0.0, 0.0, 0.02174, 1.0, 0.04348, 1.0, 0.04348, 0.0, 0.02174, 0.0, 0.04348, 1.0, 0.06522, 1.0, 0.06522, 0.0, 0.04348, 0.0, 0.06522, 1.0, 0.08696, 1.0, 0.08696, 0.0, 0.06522, 0.0, 0.08696, 1.0, 0.1087, 1.0, 0.1087, 0.0, 0.08696, 0.0, 0.1087, 1.0, 0.1304, 1.0, 0.1304, 0.0, 0.1087, 0.0, 0.1304, 1.0, 0.1522, 1.0, 0.1522, 0.0, 0.1304, 0.0, 0.1522, 1.0, 0.1739, 1.0, 0.1739, 0.0, 0.1522, 0.0, 0.1739, 1.0, 0.1957, 1.0, 0.1957, 0.0, 0.1739, 0.0, 0.1957, 1.0, 0.2174, 1.0, 0.2174, 0.0, 0.1957, 0.0, 0.2174, 1.0, 0.2391, 1.0, 0.2391, 0.0, 0.2174, 0.0, 0.2391, 1.0, 0.2609, 1.0, 0.2609, 0.0, 0.2391, 0.0, 0.2609, 1.0, 0.2826, 1.0, 0.2826, 0.0, 0.2609, 0.0, 0.2826, 1.0, 0.3043, 1.0, 0.3043, 0.0, 0.2826, 0.0, 0.3043, 1.0, 0.3261, 1.0, 0.3261, 0.0, 0.3043, 0.0, 0.3261, 1.0, 0.3478, 1.0, 0.3478, 0.0, 0.3261, 0.0, 0.3478, 1.0, 0.3696, 1.0, 0.3696, 0.0, 0.3478, 0.0, 0.3696, 1.0, 0.3913, 1.0, 0.3913, 0.0, 0.3696, 0.0, 0.3913, 1.0, 0.413, 1.0, 0.413, 0.0, 0.3913, 0.0, 0.413, 1.0, 0.4348, 1.0, 0.4348, 0.0, 0.413, 0.0, 0.4348, 1.0, 0.4565, 1.0, 0.4565, 0.0, 0.4348, 0.0, 0.4565, 1.0, 0.4783, 1.0, 0.4783, 0.0, 0.4565, 0.0, 0.4783, 1.0, 0.5, 1.0, 0.5, 0.0, 0.4783, 0.0, 0.5, 1.0, 0.5217, 1.0, 0.5217, 0.0, 0.5, 0.0, 0.5217, 1.0, 0.5435, 1.0, 0.5435, 0.0, 0.5217, 0.0, 0.5435, 1.0, 0.5652, 1.0, 0.5652, 0.0, 0.5435, 0.0, 0.5652, 1.0, 0.587, 1.0, 0.587, 0.0, 0.5652, 0.0, 0.587, 1.0, 0.6087, 1.0, 0.6087, 0.0, 0.587, 0.0, 0.6087, 1.0, 0.6304, 1.0, 0.6304, 0.0, 0.6087, 0.0, 0.6304, 1.0, 0.6522, 1.0, 0.6522, 0.0, 0.6304, 0.0, 0.6522, 1.0, 0.6739, 1.0, 0.6739, 0.0, 0.6522, 0.0, 0.6739, 1.0, 0.6957, 1.0, 0.6957, 0.0, 0.6739, 0.0, 0.6957, 1.0, 0.7174, 1.0, 0.7174, 0.0, 0.6957, 0.0, 0.7174, 1.0, 0.7391, 1.0, 0.7391, 0.0, 0.7174, 0.0, 0.7391, 1.0, 0.7609, 1.0, 0.7609, 0.0, 0.7391, 0.0, 0.7609, 1.0, 0.7826, 1.0, 0.7826, 0.0, 0.7609, 0.0, 0.7826, 1.0, 0.8043, 1.0, 0.8043, 0.0, 0.7826, 0.0, 0.8043, 1.0, 0.8261, 1.0, 0.8261, 0.0, 0.8043, 0.0, 0.8261, 1.0, 0.8478, 1.0, 0.8478, 0.0, 0.8261, 0.0, 0.8478, 1.0, 0.8696, 1.0, 0.8696, 0.0, 0.8478, 0.0, 0.8696, 1.0, 0.8913, 1.0, 0.8913, 0.0, 0.8696, 0.0, 0.8913, 1.0, 0.913, 1.0, 0.913, 0.0, 0.8913, 0.0, 0.913, 1.0, 0.9348, 1.0, 0.9348, 0.0, 0.913, 0.0, 0.9348, 1.0, 0.9565, 1.0, 0.9565, 0.0, 0.9348, 0.0, 0.9565, 1.0, 0.9783, 1.0, 0.9783, 0.0, 0.9565, 0.0, 0.9783, 1.0, 1.0, 1.0, 1.0, 0.0, 0.9783, 0.0, 0.0, 1.0, 0.03333, 1.0, 0.03333, 0.0, 0.0, 0.0, 0.03333, 1.0, 0.06667, 1.0, 0.06667, 0.0, 0.03333, 0.0, 0.06667, 1.0, 0.1, 1.0, 0.1, 0.0, 0.06667, 0.0, 0.1, 1.0, 0.1333, 1.0, 0.1333, 0.0, 0.1, 0.0, 0.1333, 1.0, 0.1667, 1.0, 0.1667, 0.0, 0.1333, 0.0, 0.1667, 1.0, 0.2, 1.0, 0.2, 0.0, 0.1667, 0.0, 0.2, 1.0, 0.2333, 1.0, 0.2333, 0.0, 0.2, 0.0, 0.2333, 1.0, 0.2667, 1.0, 0.2667, 0.0, 0.2333, 0.0, 0.2667, 1.0, 0.3, 1.0, 0.3, 0.0, 0.2667, 0.0, 0.3, 1.0, 0.3333, 1.0, 0.3333, 0.0, 0.3, 0.0, 0.3333, 1.0, 0.3667, 1.0, 0.3667, 0.0, 0.3333, 0.0, 0.3667, 1.0, 0.4, 1.0, 0.4, 0.0, 0.3667, 0.0, 0.4, 1.0, 0.4333, 1.0, 0.4333, 0.0, 0.4, 0.0, 0.4333, 1.0, 0.4667, 1.0, 0.4667, 0.0, 0.4333, 0.0, 0.4667, 1.0, 0.5, 1.0, 0.5, 0.0, 0.4667, 0.0, 0.5, 1.0, 0.5333, 1.0, 0.5333, 0.0, 0.5, 0.0, 0.5333, 1.0, 0.5667, 1.0, 0.5667, 0.0, 0.5333, 0.0, 0.5667, 1.0, 0.6, 1.0, 0.6, 0.0, 0.5667, 0.0, 0.6, 1.0, 0.6333, 1.0, 0.6333, 0.0, 0.6, 0.0, 0.6333, 1.0, 0.6667, 1.0, 0.6667, 0.0, 0.6333, 0.0, 0.6667, 1.0, 0.7, 1.0, 0.7, 0.0, 0.6667, 0.0, 0.7, 1.0, 0.7333, 1.0, 0.7333, 0.0, 0.7, 0.0, 0.7333, 1.0, 0.7667, 1.0, 0.7667, 0.0, 0.7333, 0.0, 0.7667, 1.0, 0.8, 1.0, 0.8, 0.0, 0.7667, 0.0, 0.8, 1.0, 0.8333, 1.0, 0.8333, 0.0, 0.8, 0.0, 0.8333, 1.0, 0.8667, 1.0, 0.8667, 0.0, 0.8333, 0.0, 0.8667, 1.0, 0.9, 1.0, 0.9, 0.0, 0.8667, 0.0, 0.9, 1.0, 0.9333, 1.0, 0.9333, 0.0, 0.9, 0.0, 0.9333, 1.0, 0.9667, 1.0, 0.9667, 0.0, 0.9333, 0.0, 0.9667, 1.0, 1.0, 1.0, 1.0, 0.0, 0.9667, 0.0, 0.0, 1.0, 0.07143, 1.0, 0.07143, 0.0, 0.0, 0.0, 0.07143, 1.0, 0.1429, 1.0, 0.1429, 0.0, 0.07143, 0.0, 0.1429, 1.0, 0.2143, 1.0, 0.2143, 0.0, 0.1429, 0.0, 0.2143, 1.0, 0.2857, 1.0, 0.2857, 0.0, 0.2143, 0.0, 0.2857, 1.0, 0.3571, 1.0, 0.3571, 0.0, 0.2857, 0.0, 0.3571, 1.0, 0.4286, 1.0, 0.4286, 0.0, 0.3571, 0.0, 0.4286, 1.0, 0.5, 1.0, 0.5, 0.0, 0.4286, 0.0, 0.5, 1.0, 0.5714, 1.0, 0.5714, 0.0, 0.5, 0.0, 0.5714, 1.0, 0.6429, 1.0, 0.6429, 0.0, 0.5714, 0.0, 0.6429, 1.0, 0.7143, 1.0, 0.7143, 0.0, 0.6429, 0.0, 0.7143, 1.0, 0.7857, 1.0, 0.7857, 0.0, 0.7143, 0.0, 0.7857, 1.0, 0.8571, 1.0, 0.8571, 0.0, 0.7857, 0.0, 0.8571, 1.0, 0.9286, 1.0, 0.9286, 0.0, 0.8571, 0.0, 0.9286, 1.0, 1.0, 1.0, 1.0, 0.0, 0.9286, 0.0, 0.0, 1.0, 0.02174, 1.0, 0.02174, 0.0, 0.0, 0.0, 0.02174, 1.0, 0.04348, 1.0, 0.04348, 0.0, 0.02174, 0.0, 0.04348, 1.0, 0.06522, 1.0, 0.06522, 0.0, 0.04348, 0.0, 0.06522, 1.0, 0.08696, 1.0, 0.08696, 0.0, 0.06522, 0.0, 0.08696, 1.0, 0.1087, 1.0, 0.1087, 0.0, 0.08696, 0.0, 0.1087, 1.0, 0.1304, 1.0, 0.1304, 0.0, 0.1087, 0.0, 0.1304, 1.0, 0.1522, 1.0, 0.1522, 0.0, 0.1304, 0.0, 0.1522, 1.0, 0.1739, 1.0, 0.1739, 0.0, 0.1522, 0.0, 0.1739, 1.0, 0.1957, 1.0, 0.1957, 0.0, 0.1739, 0.0, 0.1957, 1.0, 0.2174, 1.0, 0.2174, 0.0, 0.1957, 0.0, 0.2174, 1.0, 0.2391, 1.0, 0.2391, 0.0, 0.2174, 0.0, 0.2391, 1.0, 0.2609, 1.0, 0.2609, 0.0, 0.2391, 0.0, 0.2609, 1.0, 0.2826, 1.0, 0.2826, 0.0, 0.2609, 0.0, 0.2826, 1.0, 0.3043, 1.0, 0.3043, 0.0, 0.2826, 0.0, 0.3043, 1.0, 0.3261, 1.0, 0.3261, 0.0, 0.3043, 0.0, 0.3261, 1.0, 0.3478, 1.0, 0.3478, 0.0, 0.3261, 0.0, 0.3478, 1.0, 0.3696, 1.0, 0.3696, 0.0, 0.3478, 0.0, 0.3696, 1.0, 0.3913, 1.0, 0.3913, 0.0, 0.3696, 0.0, 0.3913, 1.0, 0.413, 1.0, 0.413, 0.0, 0.3913, 0.0, 0.413, 1.0, 0.4348, 1.0, 0.4348, 0.0, 0.413, 0.0, 0.4348, 1.0, 0.4565, 1.0, 0.4565, 0.0, 0.4348, 0.0, 0.4565, 1.0, 0.4783, 1.0, 0.4783, 0.0, 0.4565, 0.0, 0.4783, 1.0, 0.5, 1.0, 0.5, 0.0, 0.4783, 0.0, 0.5, 1.0, 0.5217, 1.0, 0.5217, 0.0, 0.5, 0.0, 0.5217, 1.0, 0.5435, 1.0, 0.5435, 0.0, 0.5217, 0.0, 0.5435, 1.0, 0.5652, 1.0, 0.5652, 0.0, 0.5435, 0.0, 0.5652, 1.0, 0.587, 1.0, 0.587, 0.0, 0.5652, 0.0, 0.587, 1.0, 0.6087, 1.0, 0.6087, 0.0, 0.587, 0.0, 0.6087, 1.0, 0.6304, 1.0, 0.6304, 0.0, 0.6087, 0.0, 0.6304, 1.0, 0.6522, 1.0, 0.6522, 0.0, 0.6304, 0.0, 0.6522, 1.0, 0.6739, 1.0, 0.6739, 0.0, 0.6522, 0.0, 0.6739, 1.0, 0.6957, 1.0, 0.6957, 0.0, 0.6739, 0.0, 0.6957, 1.0, 0.7174, 1.0, 0.7174, 0.0, 0.6957, 0.0, 0.7174, 1.0, 0.7391, 1.0, 0.7391, 0.0, 0.7174, 0.0, 0.7391, 1.0, 0.7609, 1.0, 0.7609, 0.0, 0.7391, 0.0, 0.7609, 1.0, 0.7826, 1.0, 0.7826, 0.0, 0.7609, 0.0, 0.7826, 1.0, 0.8043, 1.0, 0.8043, 0.0, 0.7826, 0.0, 0.8043, 1.0, 0.8261, 1.0, 0.8261, 0.0, 0.8043, 0.0, 0.8261, 1.0, 0.8478, 1.0, 0.8478, 0.0, 0.8261, 0.0, 0.8478, 1.0, 0.8696, 1.0, 0.8696, 0.0, 0.8478, 0.0, 0.8696, 1.0, 0.8913, 1.0, 0.8913, 0.0, 0.8696, 0.0, 0.8913, 1.0, 0.913, 1.0, 0.913, 0.0, 0.8913, 0.0, 0.913, 1.0, 0.9348, 1.0, 0.9348, 0.0, 0.913, 0.0, 0.9348, 1.0, 0.9565, 1.0, 0.9565, 0.0, 0.9348, 0.0, 0.9565, 1.0, 0.9783, 1.0, 0.9783, 0.0, 0.9565, 0.0, 0.9783, 1.0, 1.0, 1.0, 1.0, 0.0, 0.9783, 0.0, 0.0, 1.0, 0.02941, 1.0, 0.02941, 0.0, 0.0, 0.0, 0.02941, 1.0, 0.05882, 1.0, 0.05882, 0.0, 0.02941, 0.0, 0.05882, 1.0, 0.08824, 1.0, 0.08824, 0.0, 0.05882, 0.0, 0.08824, 1.0, 0.1176, 1.0, 0.1176, 0.0, 0.08824, 0.0, 0.1176, 1.0, 0.1471, 1.0, 0.1471, 0.0, 0.1176, 0.0, 0.1471, 1.0, 0.1765, 1.0, 0.1765, 0.0, 0.1471, 0.0, 0.1765, 1.0, 0.2059, 1.0, 0.2059, 0.0, 0.1765, 0.0, 0.2059, 1.0, 0.2353, 1.0, 0.2353, 0.0, 0.2059, 0.0, 0.2353, 1.0, 0.2647, 1.0, 0.2647, 0.0, 0.2353, 0.0, 0.2647, 1.0, 0.2941, 1.0, 0.2941, 0.0, 0.2647, 0.0, 0.2941, 1.0, 0.3235, 1.0, 0.3235, 0.0, 0.2941, 0.0, 0.3235, 1.0, 0.3529, 1.0, 0.3529, 0.0, 0.3235, 0.0, 0.3529, 1.0, 0.3824, 1.0, 0.3824, 0.0, 0.3529, 0.0, 0.3824, 1.0, 0.4118, 1.0, 0.4118, 0.0, 0.3824, 0.0, 0.4118, 1.0, 0.4412, 1.0, 0.4412, 0.0, 0.4118, 0.0, 0.4412, 1.0, 0.4706, 1.0, 0.4706, 0.0, 0.4412, 0.0, 0.4706, 1.0, 0.5, 1.0, 0.5, 0.0, 0.4706, 0.0, 0.5, 1.0, 0.5294, 1.0, 0.5294, 0.0, 0.5, 0.0, 0.5294, 1.0, 0.5588, 1.0, 0.5588, 0.0, 0.5294, 0.0, 0.5588, 1.0, 0.5882, 1.0, 0.5882, 0.0, 0.5588, 0.0, 0.5882, 1.0, 0.6176, 1.0, 0.6176, 0.0, 0.5882, 0.0, 0.6176, 1.0, 0.6471, 1.0, 0.6471, 0.0, 0.6176, 0.0, 0.6471, 1.0, 0.6765, 1.0, 0.6765, 0.0, 0.6471, 0.0, 0.6765, 1.0, 0.7059, 1.0, 0.7059, 0.0, 0.6765, 0.0, 0.7059, 1.0, 0.7353, 1.0, 0.7353, 0.0, 0.7059, 0.0, 0.7353, 1.0, 0.7647, 1.0, 0.7647, 0.0, 0.7353, 0.0, 0.7647, 1.0, 0.7941, 1.0, 0.7941, 0.0, 0.7647, 0.0, 0.7941, 1.0, 0.8235, 1.0, 0.8235, 0.0, 0.7941, 0.0, 0.8235, 1.0, 0.8529, 1.0, 0.8529, 0.0, 0.8235, 0.0, 0.8529, 1.0, 0.8824, 1.0, 0.8824, 0.0, 0.8529, 0.0, 0.8824, 1.0, 0.9118, 1.0, 0.9118, 0.0, 0.8824, 0.0, 0.9118, 1.0, 0.9412, 1.0, 0.9412, 0.0, 0.9118, 0.0, 0.9412, 1.0, 0.9706, 1.0, 0.9706, 0.0, 0.9412, 0.0, 0.9706, 1.0, 1.0, 1.0, 1.0, 0.0, 0.9706, 0.0, 0.0, 1.0, 0.02703, 1.0, 0.02703, 0.0, 0.0, 0.0, 0.02703, 1.0, 0.05405, 1.0, 0.05405, 0.0, 0.02703, 0.0, 0.05405, 1.0, 0.08108, 1.0, 0.08108, 0.0, 0.05405, 0.0, 0.08108, 1.0, 0.1081, 1.0, 0.1081, 0.0, 0.08108, 0.0, 0.1081, 1.0, 0.1351, 1.0, 0.1351, 0.0, 0.1081, 0.0, 0.1351, 1.0, 0.1622, 1.0, 0.1622, 0.0, 0.1351, 0.0, 0.1622, 1.0, 0.1892, 1.0, 0.1892, 0.0, 0.1622, 0.0, 0.1892, 1.0, 0.2162, 1.0, 0.2162, 0.0, 0.1892, 0.0, 0.2162, 1.0, 0.2432, 1.0, 0.2432, 0.0, 0.2162, 0.0, 0.2432, 1.0, 0.2703, 1.0, 0.2703, 0.0, 0.2432, 0.0, 0.2703, 1.0, 0.2973, 1.0, 0.2973, 0.0, 0.2703, 0.0, 0.2973, 1.0, 0.3243, 1.0, 0.3243, 0.0, 0.2973, 0.0, 0.3243, 1.0, 0.3514, 1.0, 0.3514, 0.0, 0.3243, 0.0, 0.3514, 1.0, 0.3784, 1.0, 0.3784, 0.0, 0.3514, 0.0, 0.3784, 1.0, 0.4054, 1.0, 0.4054, 0.0, 0.3784, 0.0, 0.4054, 1.0, 0.4324, 1.0, 0.4324, 0.0, 0.4054, 0.0, 0.4324, 1.0, 0.4595, 1.0, 0.4595, 0.0, 0.4324, 0.0, 0.4595, 1.0, 0.4865, 1.0, 0.4865, 0.0, 0.4595, 0.0, 0.4865, 1.0, 0.5135, 1.0, 0.5135, 0.0, 0.4865, 0.0, 0.5135, 1.0, 0.5405, 1.0, 0.5405, 0.0, 0.5135, 0.0, 0.5405, 1.0, 0.5676, 1.0, 0.5676, 0.0, 0.5405, 0.0, 0.5676, 1.0, 0.5946, 1.0, 0.5946, 0.0, 0.5676, 0.0, 0.5946, 1.0, 0.6216, 1.0, 0.6216, 0.0, 0.5946, 0.0, 0.6216, 1.0, 0.6486, 1.0, 0.6486, 0.0, 0.6216, 0.0, 0.6486, 1.0, 0.6757, 1.0, 0.6757, 0.0, 0.6486, 0.0, 0.6757, 1.0, 0.7027, 1.0, 0.7027, 0.0, 0.6757, 0.0, 0.7027, 1.0, 0.7297, 1.0, 0.7297, 0.0, 0.7027, 0.0, 0.7297, 1.0, 0.7568, 1.0, 0.7568, 0.0, 0.7297, 0.0, 0.7568, 1.0, 0.7838, 1.0, 0.7838, 0.0, 0.7568, 0.0, 0.7838, 1.0, 0.8108, 1.0, 0.8108, 0.0, 0.7838, 0.0, 0.8108, 1.0, 0.8378, 1.0, 0.8378, 0.0, 0.8108, 0.0, 0.8378, 1.0, 0.8649, 1.0, 0.8649, 0.0, 0.8378, 0.0, 0.8649, 1.0, 0.8919, 1.0, 0.8919, 0.0, 0.8649, 0.0, 0.8919, 1.0, 0.9189, 1.0, 0.9189, 0.0, 0.8919, 0.0, 0.9189, 1.0, 0.9459, 1.0, 0.9459, 0.0, 0.9189, 0.0, 0.9459, 1.0, 0.973, 1.0, 0.973, 0.0, 0.9459, 0.0, 0.973, 1.0, 1.0, 1.0, 1.0, 0.0, 0.973, 0.0, 0.0, 1.0, 0.01389, 1.0, 0.01389, 0.0, 0.0, 0.0, 0.01389, 1.0, 0.02778, 1.0, 0.02778, 0.0, 0.01389, 0.0, 0.02778, 1.0, 0.04167, 1.0, 0.04167, 0.0, 0.02778, 0.0, 0.04167, 1.0, 0.05556, 1.0, 0.05556, 0.0, 0.04167, 0.0, 0.05556, 1.0, 0.06944, 1.0, 0.06944, 0.0, 0.05556, 0.0, 0.06944, 1.0, 0.08333, 1.0, 0.08333, 0.0, 0.06944, 0.0, 0.08333, 1.0, 0.09722, 1.0, 0.09722, 0.0, 0.08333, 0.0, 0.09722, 1.0, 0.1111, 1.0, 0.1111, 0.0, 0.09722, 0.0, 0.1111, 1.0, 0.125, 1.0, 0.125, 0.0, 0.1111, 0.0, 0.125, 1.0, 0.1389, 1.0, 0.1389, 0.0, 0.125, 0.0, 0.1389, 1.0, 0.1528, 1.0, 0.1528, 0.0, 0.1389, 0.0, 0.1528, 1.0, 0.1667, 1.0, 0.1667, 0.0, 0.1528, 0.0, 0.1667, 1.0, 0.1806, 1.0, 0.1806, 0.0, 0.1667, 0.0, 0.1806, 1.0, 0.1944, 1.0, 0.1944, 0.0, 0.1806, 0.0, 0.1944, 1.0, 0.2083, 1.0, 0.2083, 0.0, 0.1944, 0.0, 0.2083, 1.0, 0.2222, 1.0, 0.2222, 0.0, 0.2083, 0.0, 0.2222, 1.0, 0.2361, 1.0, 0.2361, 0.0, 0.2222, 0.0, 0.2361, 1.0, 0.25, 1.0, 0.25, 0.0, 0.2361, 0.0, 0.25, 1.0, 0.2639, 1.0, 0.2639, 0.0, 0.25, 0.0, 0.2639, 1.0, 0.2778, 1.0, 0.2778, 0.0, 0.2639, 0.0, 0.2778, 1.0, 0.2917, 1.0, 0.2917, 0.0, 0.2778, 0.0, 0.2917, 1.0, 0.3056, 1.0, 0.3056, 0.0, 0.2917, 0.0, 0.3056, 1.0, 0.3194, 1.0, 0.3194, 0.0, 0.3056, 0.0, 0.3194, 1.0, 0.3333, 1.0, 0.3333, 0.0, 0.3194, 0.0, 0.3333, 1.0, 0.3472, 1.0, 0.3472, 0.0, 0.3333, 0.0, 0.3472, 1.0, 0.3611, 1.0, 0.3611, 0.0, 0.3472, 0.0, 0.3611, 1.0, 0.375, 1.0, 0.375, 0.0, 0.3611, 0.0, 0.375, 1.0, 0.3889, 1.0, 0.3889, 0.0, 0.375, 0.0, 0.3889, 1.0, 0.4028, 1.0, 0.4028, 0.0, 0.3889, 0.0, 0.4028, 1.0, 0.4167, 1.0, 0.4167, 0.0, 0.4028, 0.0, 0.4167, 1.0, 0.4306, 1.0, 0.4306, 0.0, 0.4167, 0.0, 0.4306, 1.0, 0.4444, 1.0, 0.4444, 0.0, 0.4306, 0.0, 0.4444, 1.0, 0.4583, 1.0, 0.4583, 0.0, 0.4444, 0.0, 0.4583, 1.0, 0.4722, 1.0, 0.4722, 0.0, 0.4583, 0.0, 0.4722, 1.0, 0.4861, 1.0, 0.4861, 0.0, 0.4722, 0.0, 0.4861, 1.0, 0.5, 1.0, 0.5, 0.0, 0.4861, 0.0, 0.5, 1.0, 0.5139, 1.0, 0.5139, 0.0, 0.5, 0.0, 0.5139, 1.0, 0.5278, 1.0, 0.5278, 0.0, 0.5139, 0.0, 0.5278, 1.0, 0.5417, 1.0, 0.5417, 0.0, 0.5278, 0.0, 0.5417, 1.0, 0.5556, 1.0, 0.5556, 0.0, 0.5417, 0.0, 0.5556, 1.0, 0.5694, 1.0, 0.5694, 0.0, 0.5556, 0.0, 0.5694, 1.0, 0.5833, 1.0, 0.5833, 0.0, 0.5694, 0.0, 0.5833, 1.0, 0.5972, 1.0, 0.5972, 0.0, 0.5833, 0.0, 0.5972, 1.0, 0.6111, 1.0, 0.6111, 0.0, 0.5972, 0.0, 0.6111, 1.0, 0.625, 1.0, 0.625, 0.0, 0.6111, 0.0, 0.625, 1.0, 0.6389, 1.0, 0.6389, 0.0, 0.625, 0.0, 0.6389, 1.0, 0.6528, 1.0, 0.6528, 0.0, 0.6389, 0.0, 0.6528, 1.0, 0.6667, 1.0, 0.6667, 0.0, 0.6528, 0.0, 0.6667, 1.0, 0.6806, 1.0, 0.6806, 0.0, 0.6667, 0.0, 0.6806, 1.0, 0.6944, 1.0, 0.6944, 0.0, 0.6806, 0.0, 0.6944, 1.0, 0.7083, 1.0, 0.7083, 0.0, 0.6944, 0.0, 0.7083, 1.0, 0.7222, 1.0, 0.7222, 0.0, 0.7083, 0.0, 0.7222, 1.0, 0.7361, 1.0, 0.7361, 0.0, 0.7222, 0.0, 0.7361, 1.0, 0.75, 1.0, 0.75, 0.0, 0.7361, 0.0, 0.75, 1.0, 0.7639, 1.0, 0.7639, 0.0, 0.75, 0.0, 0.7639, 1.0, 0.7778, 1.0, 0.7778, 0.0, 0.7639, 0.0, 0.7778, 1.0, 0.7917, 1.0, 0.7917, 0.0, 0.7778, 0.0, 0.7917, 1.0, 0.8056, 1.0, 0.8056, 0.0, 0.7917, 0.0, 0.8056, 1.0, 0.8194, 1.0, 0.8194, 0.0, 0.8056, 0.0, 0.8194, 1.0, 0.8333, 1.0, 0.8333, 0.0, 0.8194, 0.0, 0.8333, 1.0, 0.8472, 1.0, 0.8472, 0.0, 0.8333, 0.0, 0.8472, 1.0, 0.8611, 1.0, 0.8611, 0.0, 0.8472, 0.0, 0.8611, 1.0, 0.875, 1.0, 0.875, 0.0, 0.8611, 0.0, 0.875, 1.0, 0.8889, 1.0, 0.8889, 0.0, 0.875, 0.0, 0.8889, 1.0, 0.9028, 1.0, 0.9028, 0.0, 0.8889, 0.0, 0.9028, 1.0, 0.9167, 1.0, 0.9167, 0.0, 0.9028, 0.0, 0.9167, 1.0, 0.9306, 1.0, 0.9306, 0.0, 0.9167, 0.0, 0.9306, 1.0, 0.9444, 1.0, 0.9444, 0.0, 0.9306, 0.0, 0.9444, 1.0, 0.9583, 1.0, 0.9583, 0.0, 0.9444, 0.0, 0.9583, 1.0, 0.9722, 1.0, 0.9722, 0.0, 0.9583, 0.0, 0.9722, 1.0, 0.9861, 1.0, 0.9861, 0.0, 0.9722, 0.0, 0.9861, 1.0, 1.0, 1.0, 1.0, 0.0, 0.9861, 0.0])
me_text.materials.append(mat_material_001)
me_text.update()

# ---- objects
ob_qube = bpy.data.objects.new('Qube', me_text)

# ---- transforms, parenting, visibility, modifiers, constraints
ob_qube.location = (-0.4531, 0.08541, 0.03506)
_m = ob_qube.modifiers.new('Decimate', 'DECIMATE')
_m.ratio = 0.9

# ---- collection membership
col_collection.objects.link(ob_qube)

# ---- scene / render settings (as saved in the file)
scene.frame_start = 1; scene.frame_end = 250; scene.frame_set(1)
scene.render.engine = 'BLENDER_EEVEE_NEXT'
scene.cycles.sampling_pattern = 'TABULATED_SOBOL'
scene.cycles.use_light_tree = False
scene.view_settings.view_transform = 'Filmic'
bpy.context.view_layer.update()

# ---- added for rendering (the .blend has no active camera and no usable light): camera, sun
cam_auto = bpy.data.cameras.new('AutoCamera')
cam_auto.lens = 50.0
cam_auto.sensor_width = 36.0
cam_auto.clip_end = 1000.0
ob_auto_camera = bpy.data.objects.new('AutoCamera', cam_auto)
scene.collection.objects.link(ob_auto_camera)
ob_auto_camera.location = (2.66202, -2.17885, 1.68248)
ob_auto_camera.rotation_euler = (1.09748, -7.21219e-08, 0.694738)
scene.camera = ob_auto_camera
light_auto_sun = bpy.data.lights.new('AutoSun', 'SUN')
light_auto_sun.energy = 3.0
light_auto_sun.angle = 0.0523599
ob_auto_sun = bpy.data.objects.new('AutoSun', light_auto_sun)
scene.collection.objects.link(ob_auto_sun)
ob_auto_sun.rotation_euler = (0.872665, 0.174533, 0.523599)
bpy.context.view_layer.update()
